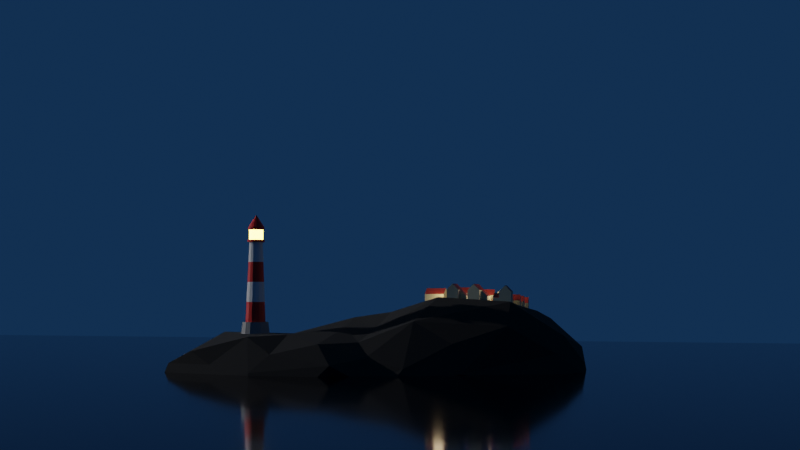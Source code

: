 # Source: houses.blend  (saved by Blender 3.3.6; exported with 4.5.12 LTS)
import bpy
from mathutils import Matrix  # noqa: F401  (used for matrix-valued properties, if any)

bpy.ops.wm.read_factory_settings(use_empty=True)
scene = bpy.context.scene
scene.name = 'Scene'

# ---- collections
col_collection = bpy.data.collections.new('Collection'); scene.collection.children.link(col_collection)
col_houses = bpy.data.collections.new('Houses'); scene.collection.children.link(col_houses)

# ---- materials (node trees are filled in below, after node groups)
mat_white = bpy.data.materials.new('White')
mat_white.use_transparent_shadow = False
mat_red = bpy.data.materials.new('Red')
mat_red.use_transparent_shadow = False
mat_graybase = bpy.data.materials.new('GrayBase')
mat_graybase.use_transparent_shadow = False
mat_emmision = bpy.data.materials.new('Emmision')
mat_emmision.use_transparent_shadow = False
mat_water = bpy.data.materials.new('Water')
mat_water.use_transparent_shadow = False
mat_rock = bpy.data.materials.new('Rock')
mat_rock.use_transparent_shadow = False
mat_houseyellow = bpy.data.materials.new('HouseYellow')
mat_houseyellow.use_transparent_shadow = False
mat_housered = bpy.data.materials.new('HouseRed')
mat_housered.use_transparent_shadow = False

# ---- material node trees
mat_white.use_nodes = True; mat_white.node_tree.nodes.clear()
_N = mat_white.node_tree.nodes; _L = mat_white.node_tree.links
n0 = _N.new('ShaderNodeBsdfPrincipled'); n0.name = 'Principled BSDF'; n0.location = (10, 300)
n0.distribution = 'GGX'
n0.subsurface_method = 'RANDOM_WALK_SKIN'
n0.inputs[3].default_value = 1.45
n0.inputs[27].default_value = (0.0, 0.0, 0.0, 1.0)
n0.inputs[28].default_value = 1.0
n1 = _N.new('ShaderNodeOutputMaterial'); n1.name = 'Material Output'; n1.location = (300, 300)
_L.new(n0.outputs[0], n1.inputs[0])
n1.is_active_output = True
mat_red.use_nodes = True; mat_red.node_tree.nodes.clear()
_N = mat_red.node_tree.nodes; _L = mat_red.node_tree.links
n0 = _N.new('ShaderNodeBsdfPrincipled'); n0.name = 'Principled BSDF'; n0.location = (10, 300)
n0.distribution = 'GGX'
n0.subsurface_method = 'RANDOM_WALK_SKIN'
n0.inputs[0].default_value = (0.8, 0.003795, 0.0, 1.0)
n0.inputs[3].default_value = 1.45
n0.inputs[27].default_value = (0.0, 0.0, 0.0, 1.0)
n0.inputs[28].default_value = 1.0
n1 = _N.new('ShaderNodeOutputMaterial'); n1.name = 'Material Output'; n1.location = (300, 300)
_L.new(n0.outputs[0], n1.inputs[0])
n1.is_active_output = True
mat_graybase.use_nodes = True; mat_graybase.node_tree.nodes.clear()
_N = mat_graybase.node_tree.nodes; _L = mat_graybase.node_tree.links
n0 = _N.new('ShaderNodeBsdfPrincipled'); n0.name = 'Principled BSDF'; n0.location = (10, 300)
n0.distribution = 'GGX'
n0.subsurface_method = 'RANDOM_WALK_SKIN'
n0.inputs[0].default_value = (0.2651, 0.2651, 0.2651, 1.0)
n0.inputs[3].default_value = 1.45
n0.inputs[27].default_value = (0.0, 0.0, 0.0, 1.0)
n0.inputs[28].default_value = 1.0
n1 = _N.new('ShaderNodeOutputMaterial'); n1.name = 'Material Output'; n1.location = (300, 300)
_L.new(n0.outputs[0], n1.inputs[0])
n1.is_active_output = True
mat_emmision.use_nodes = True; mat_emmision.node_tree.nodes.clear()
_N = mat_emmision.node_tree.nodes; _L = mat_emmision.node_tree.links
n0 = _N.new('ShaderNodeBsdfPrincipled'); n0.name = 'Principled BSDF'; n0.location = (10, 300)
n0.distribution = 'GGX'
n0.subsurface_method = 'RANDOM_WALK_SKIN'
n0.inputs[3].default_value = 1.45
n0.inputs[27].default_value = (0.6773, 0.506, 0.07459, 1.0)
n0.inputs[28].default_value = 18.0
n1 = _N.new('ShaderNodeOutputMaterial'); n1.name = 'Material Output'; n1.location = (300, 300)
_L.new(n0.outputs[0], n1.inputs[0])
n1.is_active_output = True
mat_water.use_nodes = True; mat_water.node_tree.nodes.clear()
_N = mat_water.node_tree.nodes; _L = mat_water.node_tree.links
n0 = _N.new('ShaderNodeBsdfPrincipled'); n0.name = 'Principled BSDF'; n0.location = (10, 300)
n0.distribution = 'GGX'
n0.subsurface_method = 'RANDOM_WALK_SKIN'
n0.inputs[0].default_value = (0.00014, 0.0, 0.04203, 1.0)
n0.inputs[1].default_value = 1.0
n0.inputs[2].default_value = 0.09055
n0.inputs[3].default_value = 1.45
n0.inputs[27].default_value = (0.0, 0.0, 0.0, 1.0)
n0.inputs[28].default_value = 1.0
n1 = _N.new('ShaderNodeOutputMaterial'); n1.name = 'Material Output'; n1.location = (300, 300)
_L.new(n0.outputs[0], n1.inputs[0])
n1.is_active_output = True
mat_rock.use_nodes = True; mat_rock.node_tree.nodes.clear()
_N = mat_rock.node_tree.nodes; _L = mat_rock.node_tree.links
n0 = _N.new('ShaderNodeBsdfPrincipled'); n0.name = 'Principled BSDF'; n0.location = (10, 300)
n0.distribution = 'GGX'
n0.subsurface_method = 'RANDOM_WALK_SKIN'
n0.inputs[0].default_value = (0.02038, 0.02038, 0.02038, 1.0)
n0.inputs[2].default_value = 1.0
n0.inputs[3].default_value = 1.45
n0.inputs[27].default_value = (0.0, 0.0, 0.0, 1.0)
n0.inputs[28].default_value = 1.0
n1 = _N.new('ShaderNodeOutputMaterial'); n1.name = 'Material Output'; n1.location = (300, 300)
_L.new(n0.outputs[0], n1.inputs[0])
n1.is_active_output = True
mat_houseyellow.use_nodes = True; mat_houseyellow.node_tree.nodes.clear()
_N = mat_houseyellow.node_tree.nodes; _L = mat_houseyellow.node_tree.links
n0 = _N.new('ShaderNodeBsdfPrincipled'); n0.name = 'Principled BSDF'; n0.location = (10, 300)
n0.distribution = 'GGX'
n0.subsurface_method = 'RANDOM_WALK_SKIN'
n0.inputs[0].default_value = (0.6152, 0.5966, 0.4137, 1.0)
n0.inputs[3].default_value = 1.45
n0.inputs[27].default_value = (0.0, 0.0, 0.0, 1.0)
n0.inputs[28].default_value = 1.0
n1 = _N.new('ShaderNodeOutputMaterial'); n1.name = 'Material Output'; n1.location = (300, 300)
_L.new(n0.outputs[0], n1.inputs[0])
n1.is_active_output = True
mat_housered.use_nodes = True; mat_housered.node_tree.nodes.clear()
_N = mat_housered.node_tree.nodes; _L = mat_housered.node_tree.links
n0 = _N.new('ShaderNodeBsdfPrincipled'); n0.name = 'Principled BSDF'; n0.location = (10, 300)
n0.distribution = 'GGX'
n0.subsurface_method = 'RANDOM_WALK_SKIN'
n0.inputs[0].default_value = (0.3543, 0.03633, 0.02429, 1.0)
n0.inputs[3].default_value = 1.45
n0.inputs[27].default_value = (0.0, 0.0, 0.0, 1.0)
n0.inputs[28].default_value = 1.0
n1 = _N.new('ShaderNodeOutputMaterial'); n1.name = 'Material Output'; n1.location = (300, 300)
_L.new(n0.outputs[0], n1.inputs[0])
n1.is_active_output = True

# ---- world
world_world = bpy.data.worlds.new('World'); scene.world = world_world
world_world.use_nodes = True; world_world.node_tree.nodes.clear()
_N = world_world.node_tree.nodes; _L = world_world.node_tree.links
n0 = _N.new('ShaderNodeOutputWorld'); n0.name = 'World Output'; n0.location = (300, 300)
n1 = _N.new('ShaderNodeBackground'); n1.name = 'Background'; n1.location = (10, 300)
n1.inputs[0].default_value = (0.00587, 0.026, 0.0668, 1.0)
_L.new(n1.outputs[0], n0.inputs[0])
n0.is_active_output = True
world_world.color = (0.05088, 0.05088, 0.05088)
world_world.use_sun_shadow = False
world_world.sun_shadow_jitter_overblur = 0.0

# ---- cameras
cam_camera = bpy.data.cameras.new('Camera')

# ---- lights
light_sun = bpy.data.lights.new('Sun', 'SUN')
light_sun.transmission_factor = 0.0
light_sun.energy = 1.0
light_sun.shadow_soft_size = 0.125
light_point = bpy.data.lights.new('Point', 'POINT')
light_point.color = (1.0, 0.7322, 0.402)
light_point.transmission_factor = 0.0
light_point.energy = 15.0
light_point.shadow_soft_size = 0.25
light_point.shadow_maximum_resolution = 0.006
light_point.use_absolute_resolution = True

# ---- meshes
me_cylinder = bpy.data.meshes.new('Cylinder')
me_cylinder.from_pydata([(1.984e-09, 1.133, 0.0), (0.0, 1.0, 1.0), (0.4336, 1.047, 0.0), (0.3827, 0.9239, 1.0), (0.8012, 0.8012, 0.0), (0.7071, 0.7071, 1.0), (1.047, 0.4336, 0.0), (0.9239, 0.3827, 1.0), (1.133, 1.488e-09, 0.0), (1.0, 0.0, 1.0), (1.047, -0.4336, 0.0), (0.9239, -0.3827, 1.0), (0.8012, -0.8012, 0.0), (0.7071, -0.7071, 1.0), (0.4336, -1.047, 0.0), (0.3827, -0.9239, 1.0), (1.984e-09, -1.133, 0.0), (0.0, -1.0, 1.0), (-0.4336, -1.047, 0.0), (-0.3827, -0.9239, 1.0), (-0.8012, -0.8012, 0.0), (-0.7071, -0.7071, 1.0), (-1.047, -0.4336, 0.0), (-0.9239, -0.3827, 1.0), (-1.133, 1.488e-09, 0.0), (-1.0, 0.0, 1.0), (-1.047, 0.4336, 0.0), (-0.9239, 0.3827, 1.0), (-0.8012, 0.8012, 0.0), (-0.7071, 0.7071, 1.0), (-0.4336, 1.047, 0.0), (-0.3827, 0.9239, 1.0), (0.2968, 0.7166, 1.0), (-3.344e-09, 0.7756, 1.0), (0.5484, 0.5484, 1.0), (0.7166, 0.2968, 1.0), (0.7756, -2.508e-09, 1.0), (0.7166, -0.2968, 1.0), (0.5484, -0.5484, 1.0), (0.2968, -0.7166, 1.0), (-3.344e-09, -0.7756, 1.0), (-0.2968, -0.7166, 1.0), (-0.5484, -0.5484, 1.0), (-0.7166, -0.2968, 1.0), (-0.7756, -2.508e-09, 1.0), (-0.7166, 0.2968, 1.0), (-0.5484, 0.5484, 1.0), (-0.2968, 0.7166, 1.0), (0.2968, 0.7166, 1.0), (-3.344e-09, 0.7756, 1.0), (0.5484, 0.5484, 1.0), (0.7166, 0.2968, 1.0), (0.7756, -2.508e-09, 1.0), (0.7166, -0.2968, 1.0), (0.5484, -0.5484, 1.0), (0.2968, -0.7166, 1.0), (-3.344e-09, -0.7756, 1.0), (-0.2968, -0.7166, 1.0), (-0.5484, -0.5484, 1.0), (-0.7166, -0.2968, 1.0), (-0.7756, -2.508e-09, 1.0), (-0.7166, 0.2968, 1.0), (-0.5484, 0.5484, 1.0), (-0.2968, 0.7166, 1.0), (0.1981, 0.4782, 7.233), (-4.71e-09, 0.5176, 7.233), (0.366, 0.366, 7.233), (0.4782, 0.1981, 7.233), (0.5176, -2.913e-09, 7.233), (0.4782, -0.1981, 7.233), (0.366, -0.366, 7.233), (0.1981, -0.4782, 7.233), (-4.71e-09, -0.5176, 7.233), (-0.1981, -0.4782, 7.233), (-0.366, -0.366, 7.233), (-0.4782, -0.1981, 7.233), (-0.5176, -2.913e-09, 7.233), (-0.4782, 0.1981, 7.233), (-0.366, 0.366, 7.233), (-0.1981, 0.4782, 7.233), (0.2575, 0.6216, 7.233), (-4.447e-09, 0.6728, 7.233), (0.4758, 0.4758, 7.233), (0.6216, 0.2575, 7.233), (0.6728, -2.11e-09, 7.233), (0.6216, -0.2575, 7.233), (0.4758, -0.4758, 7.233), (0.2575, -0.6216, 7.233), (-4.447e-09, -0.6728, 7.233), (-0.2575, -0.6216, 7.233), (-0.4758, -0.4758, 7.233), (-0.6216, -0.2575, 7.233), (-0.6728, -2.11e-09, 7.233), (-0.6216, 0.2575, 7.233), (-0.4758, 0.4758, 7.233), (-0.2575, 0.6216, 7.233), (0.2575, 0.6216, 7.408), (-1.95e-08, 0.6728, 7.408), (0.4758, 0.4758, 7.408), (0.6216, 0.2575, 7.408), (0.6728, -2.11e-09, 7.408), (0.6216, -0.2575, 7.408), (0.4758, -0.4758, 7.408), (0.2575, -0.6216, 7.408), (-1.95e-08, -0.6728, 7.408), (-0.2575, -0.6216, 7.408), (-0.4758, -0.4758, 7.408), (-0.6216, -0.2575, 7.408), (-0.6728, -2.11e-09, 7.408), (-0.6216, 0.2575, 7.408), (-0.4758, 0.4758, 7.408), (-0.2575, 0.6216, 7.408), (0.206, 0.4973, 7.408), (-2.231e-08, 0.5383, 7.408), (0.3806, 0.3806, 7.408), (0.4973, 0.206, 7.408), (0.5383, -1.688e-09, 7.408), (0.4973, -0.206, 7.408), (0.3806, -0.3806, 7.408), (0.206, -0.4973, 7.408), (-2.231e-08, -0.5383, 7.408), (-0.206, -0.4973, 7.408), (-0.3806, -0.3806, 7.408), (-0.4973, -0.206, 7.408), (-0.5383, -1.688e-09, 7.408), (-0.4973, 0.206, 7.408), (-0.3806, 0.3806, 7.408), (-0.206, 0.4973, 7.408), (0.206, 0.4973, 8.187), (8.239e-08, 0.5383, 8.187), (0.3806, 0.3806, 8.187), (0.4973, 0.206, 8.187), (0.5383, -1.688e-09, 8.187), (0.4973, -0.206, 8.187), (0.3806, -0.3806, 8.187), (0.206, -0.4973, 8.187), (8.239e-08, -0.5383, 8.187), (-0.206, -0.4973, 8.187), (-0.3806, -0.3806, 8.187), (-0.4973, -0.206, 8.187), (-0.5383, -1.688e-09, 8.187), (-0.4973, 0.206, 8.187), (-0.3806, 0.3806, 8.187), (-0.206, 0.4973, 8.187), (0.2472, 0.5967, 8.187), (8.304e-08, 0.6459, 8.187), (0.4567, 0.4567, 8.187), (0.5967, 0.2472, 8.187), (0.6459, -2.026e-09, 8.187), (0.5967, -0.2472, 8.187), (0.4567, -0.4567, 8.187), (0.2472, -0.5967, 8.187), (8.304e-08, -0.6459, 8.187), (-0.2472, -0.5967, 8.187), (-0.4567, -0.4567, 8.187), (-0.5967, -0.2472, 8.187), (-0.6459, -2.026e-09, 8.187), (-0.5967, 0.2472, 8.187), (-0.4567, 0.4567, 8.187), (-0.2472, 0.5967, 8.187), (0.2472, 0.5967, 8.387), (1.204e-07, 0.6459, 8.387), (0.4567, 0.4567, 8.387), (0.5967, 0.2472, 8.387), (0.6459, -2.026e-09, 8.387), (0.5967, -0.2472, 8.387), (0.4567, -0.4567, 8.387), (0.2472, -0.5967, 8.387), (1.204e-07, -0.6459, 8.387), (-0.2472, -0.5967, 8.387), (-0.4567, -0.4567, 8.387), (-0.5967, -0.2472, 8.387), (-0.6459, -2.026e-09, 8.387), (-0.5967, 0.2472, 8.387), (-0.4567, 0.4567, 8.387), (-0.2472, 0.5967, 8.387), (2.682e-07, 0.0, 9.387), (2.654e-07, 0.0, 9.387), (2.682e-07, 0.0, 9.387), (2.384e-07, 0.0, 9.387), (2.384e-07, 3.725e-09, 9.387), (2.384e-07, 0.0, 9.387), (2.682e-07, 0.0, 9.387), (2.682e-07, 0.0, 9.387), (2.654e-07, 0.0, 9.387), (2.682e-07, 0.0, 9.387), (2.682e-07, 0.0, 9.387), (2.384e-07, 0.0, 9.387), (2.384e-07, 3.725e-09, 9.387), (2.384e-07, 0.0, 9.387), (2.682e-07, 0.0, 9.387), (2.682e-07, 0.0, 9.387), (-0.657, 0.2721, 2.558), (-0.5974, 0.2474, 4.116), (-0.5378, 0.2227, 5.675), (-0.4116, 0.4116, 5.675), (-0.4572, 0.4572, 4.116), (-0.5028, 0.5028, 2.558), (0.5028, -0.5028, 2.558), (0.4572, -0.4572, 4.116), (0.4116, -0.4116, 5.675), (0.2227, -0.5378, 5.675), (0.2474, -0.5974, 4.116), (0.2721, -0.657, 2.558), (-0.2227, 0.5378, 5.675), (-0.2474, 0.5974, 4.116), (-0.2721, 0.657, 2.558), (-4.369e-09, -0.5821, 5.675), (-4.027e-09, -0.6466, 4.116), (-3.686e-09, -0.7111, 2.558), (-3.686e-09, 0.7111, 2.558), (-4.027e-09, 0.6466, 4.116), (-4.369e-09, 0.5821, 5.675), (0.2227, 0.5378, 5.675), (0.2474, 0.5974, 4.116), (0.2721, 0.657, 2.558), (-0.2227, -0.5378, 5.675), (-0.2474, -0.5974, 4.116), (-0.2721, -0.657, 2.558), (0.4116, 0.4116, 5.675), (0.4572, 0.4572, 4.116), (0.5028, 0.5028, 2.558), (-0.4116, -0.4116, 5.675), (-0.4572, -0.4572, 4.116), (-0.5028, -0.5028, 2.558), (0.5378, 0.2227, 5.675), (0.5974, 0.2474, 4.116), (0.657, 0.2721, 2.558), (-0.5378, -0.2227, 5.675), (-0.5974, -0.2474, 4.116), (-0.657, -0.2721, 2.558), (0.5821, -2.812e-09, 5.675), (0.6466, -2.71e-09, 4.116), (0.7111, -2.609e-09, 2.558), (-0.5821, -2.812e-09, 5.675), (-0.6466, -2.71e-09, 4.116), (-0.7111, -2.609e-09, 2.558), (0.5378, -0.2227, 5.675), (0.5974, -0.2474, 4.116), (0.657, -0.2721, 2.558)], [], [(0, 1, 3, 2), (2, 3, 5, 4), (4, 5, 7, 6), (6, 7, 9, 8), (8, 9, 11, 10), (10, 11, 13, 12), (12, 13, 15, 14), (14, 15, 17, 16), (16, 17, 19, 18), (18, 19, 21, 20), (20, 21, 23, 22), (22, 23, 25, 24), (24, 25, 27, 26), (26, 27, 29, 28), (19, 17, 40, 41), (28, 29, 31, 30), (30, 31, 1, 0), (0, 2, 4, 6, 8, 10, 12, 14, 16, 18, 20, 22, 24, 26, 28, 30), (33, 47, 63, 49), (29, 27, 45, 46), (5, 3, 32, 34), (15, 13, 38, 39), (25, 23, 43, 44), (11, 9, 36, 37), (21, 19, 41, 42), (31, 29, 46, 47), (7, 5, 34, 35), (17, 15, 39, 40), (3, 1, 33, 32), (27, 25, 44, 45), (13, 11, 37, 38), (23, 21, 42, 43), (1, 31, 47, 33), (9, 7, 35, 36), (195, 194, 77, 78), (41, 40, 56, 57), (34, 32, 48, 50), (42, 41, 57, 58), (35, 34, 50, 51), (43, 42, 58, 59), (36, 35, 51, 52), (44, 43, 59, 60), (37, 36, 52, 53), (45, 44, 60, 61), (38, 37, 53, 54), (46, 45, 61, 62), (39, 38, 54, 55), (47, 46, 62, 63), (40, 39, 55, 56), (32, 33, 49, 48), (68, 67, 83, 84), (201, 200, 70, 71), (204, 195, 78, 79), (207, 201, 71, 72), (213, 212, 65, 64), (212, 204, 79, 65), (216, 207, 72, 73), (219, 213, 64, 66), (222, 216, 73, 74), (225, 219, 66, 67), (228, 222, 74, 75), (231, 225, 67, 68), (234, 228, 75, 76), (237, 231, 68, 69), (194, 234, 76, 77), (200, 237, 69, 70), (89, 88, 104, 105), (76, 75, 91, 92), (69, 68, 84, 85), (77, 76, 92, 93), (70, 69, 85, 86), (78, 77, 93, 94), (71, 70, 86, 87), (79, 78, 94, 95), (72, 71, 87, 88), (64, 65, 81, 80), (65, 79, 95, 81), (73, 72, 88, 89), (66, 64, 80, 82), (74, 73, 89, 90), (67, 66, 82, 83), (75, 74, 90, 91), (110, 109, 125, 126), (82, 80, 96, 98), (90, 89, 105, 106), (83, 82, 98, 99), (91, 90, 106, 107), (84, 83, 99, 100), (92, 91, 107, 108), (85, 84, 100, 101), (93, 92, 108, 109), (86, 85, 101, 102), (94, 93, 109, 110), (87, 86, 102, 103), (95, 94, 110, 111), (88, 87, 103, 104), (80, 81, 97, 96), (81, 95, 111, 97), (116, 115, 131, 132), (103, 102, 118, 119), (111, 110, 126, 127), (104, 103, 119, 120), (96, 97, 113, 112), (97, 111, 127, 113), (105, 104, 120, 121), (98, 96, 112, 114), (106, 105, 121, 122), (99, 98, 114, 115), (107, 106, 122, 123), (100, 99, 115, 116), (108, 107, 123, 124), (101, 100, 116, 117), (109, 108, 124, 125), (102, 101, 117, 118), (140, 139, 155, 156), (124, 123, 139, 140), (117, 116, 132, 133), (125, 124, 140, 141), (118, 117, 133, 134), (126, 125, 141, 142), (119, 118, 134, 135), (127, 126, 142, 143), (120, 119, 135, 136), (112, 113, 129, 128), (113, 127, 143, 129), (121, 120, 136, 137), (114, 112, 128, 130), (122, 121, 137, 138), (115, 114, 130, 131), (123, 122, 138, 139), (154, 153, 169, 170), (133, 132, 148, 149), (141, 140, 156, 157), (134, 133, 149, 150), (142, 141, 157, 158), (135, 134, 150, 151), (143, 142, 158, 159), (136, 135, 151, 152), (128, 129, 145, 144), (129, 143, 159, 145), (137, 136, 152, 153), (130, 128, 144, 146), (138, 137, 153, 154), (131, 130, 146, 147), (139, 138, 154, 155), (132, 131, 147, 148), (175, 174, 190, 191), (147, 146, 162, 163), (155, 154, 170, 171), (148, 147, 163, 164), (156, 155, 171, 172), (149, 148, 164, 165), (157, 156, 172, 173), (150, 149, 165, 166), (158, 157, 173, 174), (151, 150, 166, 167), (159, 158, 174, 175), (152, 151, 167, 168), (144, 145, 161, 160), (145, 159, 175, 161), (153, 152, 168, 169), (146, 144, 160, 162), (176, 177, 191, 190, 189, 188, 187, 186, 185, 184, 183, 182, 181, 180, 179, 178), (168, 167, 183, 184), (160, 161, 177, 176), (161, 175, 191, 177), (169, 168, 184, 185), (162, 160, 176, 178), (170, 169, 185, 186), (163, 162, 178, 179), (171, 170, 186, 187), (164, 163, 179, 180), (172, 171, 187, 188), (165, 164, 180, 181), (173, 172, 188, 189), (166, 165, 181, 182), (174, 173, 189, 190), (167, 166, 182, 183), (54, 53, 239, 198), (198, 239, 238, 199), (199, 238, 237, 200), (61, 60, 236, 192), (192, 236, 235, 193), (193, 235, 234, 194), (53, 52, 233, 239), (239, 233, 232, 238), (238, 232, 231, 237), (60, 59, 230, 236), (236, 230, 229, 235), (235, 229, 228, 234), (52, 51, 227, 233), (233, 227, 226, 232), (232, 226, 225, 231), (59, 58, 224, 230), (230, 224, 223, 229), (229, 223, 222, 228), (51, 50, 221, 227), (227, 221, 220, 226), (226, 220, 219, 225), (58, 57, 218, 224), (224, 218, 217, 223), (223, 217, 216, 222), (50, 48, 215, 221), (221, 215, 214, 220), (220, 214, 213, 219), (57, 56, 209, 218), (218, 209, 208, 217), (217, 208, 207, 216), (49, 63, 206, 210), (210, 206, 205, 211), (211, 205, 204, 212), (48, 49, 210, 215), (215, 210, 211, 214), (214, 211, 212, 213), (56, 55, 203, 209), (209, 203, 202, 208), (208, 202, 201, 207), (63, 62, 197, 206), (206, 197, 196, 205), (205, 196, 195, 204), (55, 54, 198, 203), (203, 198, 199, 202), (202, 199, 200, 201), (62, 61, 192, 197), (197, 192, 193, 196), (196, 193, 194, 195)])
me_cylinder.polygons.foreach_set('material_index', [2, 2, 2, 2, 2, 2, 2, 2, 2, 2, 2, 2, 2, 2, 2, 2, 2, 2, 0, 2, 2, 2, 2, 2, 2, 2, 2, 2, 2, 2, 2, 2, 2, 2, 0, 0, 0, 0, 0, 0, 0, 0, 0, 0, 0, 0, 0, 0, 0, 0, 1, 0, 0, 0, 0, 0, 0, 0, 0, 0, 0, 0, 0, 0, 0, 0, 1, 1, 1, 1, 1, 1, 1, 1, 1, 1, 1, 1, 1, 1, 1, 1, 1, 1, 1, 1, 1, 1, 1, 1, 1, 1, 1, 1, 1, 1, 1, 1, 3, 1, 1, 1, 1, 1, 1, 1, 1, 1, 1, 1, 1, 1, 1, 1, 0, 3, 3, 3, 3, 3, 3, 3, 3, 3, 3, 3, 3, 3, 3, 3, 1, 0, 0, 0, 0, 0, 0, 0, 0, 0, 0, 0, 0, 0, 0, 0, 1, 1, 1, 1, 1, 1, 1, 1, 1, 1, 1, 1, 1, 1, 1, 1, 1, 1, 1, 1, 1, 1, 1, 1, 1, 1, 1, 1, 1, 1, 1, 1, 1, 0, 1, 1, 0, 1, 1, 0, 1, 1, 0, 1, 1, 0, 1, 1, 0, 1, 1, 0, 1, 1, 0, 1, 1, 0, 1, 1, 0, 1, 1, 0, 1, 1, 0, 1, 1, 0, 1, 1, 0, 1, 1, 0, 1, 1, 0, 1])
_uv = me_cylinder.uv_layers.new(name='UVMap')
_uv.uv.foreach_set('vector', [1.0, 0.5, 1.0, 1.0, 0.9375, 1.0, 0.9375, 0.5, 0.9375, 0.5, 0.9375, 1.0, 0.875, 1.0, 0.875, 0.5, 0.875, 0.5, 0.875, 1.0, 0.8125, 1.0, 0.8125, 0.5, 0.8125, 0.5, 0.8125, 1.0, 0.75, 1.0, 0.75, 0.5, 0.75, 0.5, 0.75, 1.0, 0.6875, 1.0, 0.6875, 0.5, 0.6875, 0.5, 0.6875, 1.0, 0.625, 1.0, 0.625, 0.5, 0.625, 0.5, 0.625, 1.0, 0.5625, 1.0, 0.5625, 0.5, 0.5625, 0.5, 0.5625, 1.0, 0.5, 1.0, 0.5, 0.5, 0.5, 0.5, 0.5, 1.0, 0.4375, 1.0, 0.4375, 0.5, 0.4375, 0.5, 0.4375, 1.0, 0.375, 1.0, 0.375, 0.5, 0.375, 0.5, 0.375, 1.0, 0.3125, 1.0, 0.3125, 0.5, 0.3125, 0.5, 0.3125, 1.0, 0.25, 1.0, 0.25, 0.5, 0.25, 0.5, 0.25, 1.0, 0.1875, 1.0, 0.1875, 0.5, 0.1875, 0.5, 0.1875, 1.0, 0.125, 1.0, 0.125, 0.5, 0.4375, 1.0, 0.5, 1.0, 0.5, 1.0, 0.4375, 1.0, 0.125, 0.5, 0.125, 1.0, 0.0625, 1.0, 0.0625, 0.5, 0.0625, 0.5, 0.0625, 1.0, 0.0, 1.0, 0.0, 0.5, 0.75, 0.49, 0.8418, 0.4717, 0.9197, 0.4197, 0.9717, 0.3418, 0.99, 0.25, 0.9717, 0.1582, 0.9197, 0.08029, 0.8418, 0.02827, 0.75, 0.01, 0.6582, 0.02827, 0.5803, 0.08029, 0.5283, 0.1582, 0.51, 0.25, 0.5283, 0.3418, 0.5803, 0.4197, 0.6582, 0.4717, 0.0, 1.0, 0.0625, 1.0, 0.0625, 1.0, 0.0, 1.0, 0.125, 1.0, 0.1875, 1.0, 0.1875, 1.0, 0.125, 1.0, 0.875, 1.0, 0.9375, 1.0, 0.9375, 1.0, 0.875, 1.0, 0.5625, 1.0, 0.625, 1.0, 0.625, 1.0, 0.5625, 1.0, 0.25, 1.0, 0.3125, 1.0, 0.3125, 1.0, 0.25, 1.0, 0.6875, 1.0, 0.75, 1.0, 0.75, 1.0, 0.6875, 1.0, 0.375, 1.0, 0.4375, 1.0, 0.4375, 1.0, 0.375, 1.0, 0.0625, 1.0, 0.125, 1.0, 0.125, 1.0, 0.0625, 1.0, 0.8125, 1.0, 0.875, 1.0, 0.875, 1.0, 0.8125, 1.0, 0.5, 1.0, 0.5625, 1.0, 0.5625, 1.0, 0.5, 1.0, 0.9375, 1.0, 1.0, 1.0, 1.0, 1.0, 0.9375, 1.0, 0.1875, 1.0, 0.25, 1.0, 0.25, 1.0, 0.1875, 1.0, 0.625, 1.0, 0.6875, 1.0, 0.6875, 1.0, 0.625, 1.0, 0.3125, 1.0, 0.375, 1.0, 0.375, 1.0, 0.3125, 1.0, 0.0, 1.0, 0.0625, 1.0, 0.0625, 1.0, 0.0, 1.0, 0.75, 1.0, 0.8125, 1.0, 0.8125, 1.0, 0.75, 1.0, 0.125, 1.0, 0.1875, 1.0, 0.1875, 1.0, 0.125, 1.0, 0.4375, 1.0, 0.5, 1.0, 0.5, 1.0, 0.4375, 1.0, 0.875, 1.0, 0.9375, 1.0, 0.9375, 1.0, 0.875, 1.0, 0.375, 1.0, 0.4375, 1.0, 0.4375, 1.0, 0.375, 1.0, 0.8125, 1.0, 0.875, 1.0, 0.875, 1.0, 0.8125, 1.0, 0.3125, 1.0, 0.375, 1.0, 0.375, 1.0, 0.3125, 1.0, 0.75, 1.0, 0.8125, 1.0, 0.8125, 1.0, 0.75, 1.0, 0.25, 1.0, 0.3125, 1.0, 0.3125, 1.0, 0.25, 1.0, 0.6875, 1.0, 0.75, 1.0, 0.75, 1.0, 0.6875, 1.0, 0.1875, 1.0, 0.25, 1.0, 0.25, 1.0, 0.1875, 1.0, 0.625, 1.0, 0.6875, 1.0, 0.6875, 1.0, 0.625, 1.0, 0.125, 1.0, 0.1875, 1.0, 0.1875, 1.0, 0.125, 1.0, 0.5625, 1.0, 0.625, 1.0, 0.625, 1.0, 0.5625, 1.0, 0.0625, 1.0, 0.125, 1.0, 0.125, 1.0, 0.0625, 1.0, 0.5, 1.0, 0.5625, 1.0, 0.5625, 1.0, 0.5, 1.0, 0.9375, 1.0, 1.0, 1.0, 1.0, 1.0, 0.9375, 1.0, 0.75, 1.0, 0.8125, 1.0, 0.8125, 1.0, 0.75, 1.0, 0.5625, 1.0, 0.625, 1.0, 0.625, 1.0, 0.5625, 1.0, 0.0625, 1.0, 0.125, 1.0, 0.125, 1.0, 0.0625, 1.0, 0.5, 1.0, 0.5625, 1.0, 0.5625, 1.0, 0.5, 1.0, 0.9375, 1.0, 1.0, 1.0, 1.0, 1.0, 0.9375, 1.0, 0.0, 1.0, 0.0625, 1.0, 0.0625, 1.0, 0.0, 1.0, 0.4375, 1.0, 0.5, 1.0, 0.5, 1.0, 0.4375, 1.0, 0.875, 1.0, 0.9375, 1.0, 0.9375, 1.0, 0.875, 1.0, 0.375, 1.0, 0.4375, 1.0, 0.4375, 1.0, 0.375, 1.0, 0.8125, 1.0, 0.875, 1.0, 0.875, 1.0, 0.8125, 1.0, 0.3125, 1.0, 0.375, 1.0, 0.375, 1.0, 0.3125, 1.0, 0.75, 1.0, 0.8125, 1.0, 0.8125, 1.0, 0.75, 1.0, 0.25, 1.0, 0.3125, 1.0, 0.3125, 1.0, 0.25, 1.0, 0.6875, 1.0, 0.75, 1.0, 0.75, 1.0, 0.6875, 1.0, 0.1875, 1.0, 0.25, 1.0, 0.25, 1.0, 0.1875, 1.0, 0.625, 1.0, 0.6875, 1.0, 0.6875, 1.0, 0.625, 1.0, 0.4375, 1.0, 0.5, 1.0, 0.5, 1.0, 0.4375, 1.0, 0.25, 1.0, 0.3125, 1.0, 0.3125, 1.0, 0.25, 1.0, 0.6875, 1.0, 0.75, 1.0, 0.75, 1.0, 0.6875, 1.0, 0.1875, 1.0, 0.25, 1.0, 0.25, 1.0, 0.1875, 1.0, 0.625, 1.0, 0.6875, 1.0, 0.6875, 1.0, 0.625, 1.0, 0.125, 1.0, 0.1875, 1.0, 0.1875, 1.0, 0.125, 1.0, 0.5625, 1.0, 0.625, 1.0, 0.625, 1.0, 0.5625, 1.0, 0.0625, 1.0, 0.125, 1.0, 0.125, 1.0, 0.0625, 1.0, 0.5, 1.0, 0.5625, 1.0, 0.5625, 1.0, 0.5, 1.0, 0.9375, 1.0, 1.0, 1.0, 1.0, 1.0, 0.9375, 1.0, 0.0, 1.0, 0.0625, 1.0, 0.0625, 1.0, 0.0, 1.0, 0.4375, 1.0, 0.5, 1.0, 0.5, 1.0, 0.4375, 1.0, 0.875, 1.0, 0.9375, 1.0, 0.9375, 1.0, 0.875, 1.0, 0.375, 1.0, 0.4375, 1.0, 0.4375, 1.0, 0.375, 1.0, 0.8125, 1.0, 0.875, 1.0, 0.875, 1.0, 0.8125, 1.0, 0.3125, 1.0, 0.375, 1.0, 0.375, 1.0, 0.3125, 1.0, 0.125, 1.0, 0.1875, 1.0, 0.1875, 1.0, 0.125, 1.0, 0.875, 1.0, 0.9375, 1.0, 0.9375, 1.0, 0.875, 1.0, 0.375, 1.0, 0.4375, 1.0, 0.4375, 1.0, 0.375, 1.0, 0.8125, 1.0, 0.875, 1.0, 0.875, 1.0, 0.8125, 1.0, 0.3125, 1.0, 0.375, 1.0, 0.375, 1.0, 0.3125, 1.0, 0.75, 1.0, 0.8125, 1.0, 0.8125, 1.0, 0.75, 1.0, 0.25, 1.0, 0.3125, 1.0, 0.3125, 1.0, 0.25, 1.0, 0.6875, 1.0, 0.75, 1.0, 0.75, 1.0, 0.6875, 1.0, 0.1875, 1.0, 0.25, 1.0, 0.25, 1.0, 0.1875, 1.0, 0.625, 1.0, 0.6875, 1.0, 0.6875, 1.0, 0.625, 1.0, 0.125, 1.0, 0.1875, 1.0, 0.1875, 1.0, 0.125, 1.0, 0.5625, 1.0, 0.625, 1.0, 0.625, 1.0, 0.5625, 1.0, 0.0625, 1.0, 0.125, 1.0, 0.125, 1.0, 0.0625, 1.0, 0.5, 1.0, 0.5625, 1.0, 0.5625, 1.0, 0.5, 1.0, 0.9375, 1.0, 1.0, 1.0, 1.0, 1.0, 0.9375, 1.0, 0.0, 1.0, 0.0625, 1.0, 0.0625, 1.0, 0.0, 1.0, 0.75, 1.0, 0.8125, 1.0, 0.8125, 1.0, 0.75, 1.0, 0.5625, 1.0, 0.625, 1.0, 0.625, 1.0, 0.5625, 1.0, 0.0625, 1.0, 0.125, 1.0, 0.125, 1.0, 0.0625, 1.0, 0.5, 1.0, 0.5625, 1.0, 0.5625, 1.0, 0.5, 1.0, 0.9375, 1.0, 1.0, 1.0, 1.0, 1.0, 0.9375, 1.0, 0.0, 1.0, 0.0625, 1.0, 0.0625, 1.0, 0.0, 1.0, 0.4375, 1.0, 0.5, 1.0, 0.5, 1.0, 0.4375, 1.0, 0.875, 1.0, 0.9375, 1.0, 0.9375, 1.0, 0.875, 1.0, 0.375, 1.0, 0.4375, 1.0, 0.4375, 1.0, 0.375, 1.0, 0.8125, 1.0, 0.875, 1.0, 0.875, 1.0, 0.8125, 1.0, 0.3125, 1.0, 0.375, 1.0, 0.375, 1.0, 0.3125, 1.0, 0.75, 1.0, 0.8125, 1.0, 0.8125, 1.0, 0.75, 1.0, 0.25, 1.0, 0.3125, 1.0, 0.3125, 1.0, 0.25, 1.0, 0.6875, 1.0, 0.75, 1.0, 0.75, 1.0, 0.6875, 1.0, 0.1875, 1.0, 0.25, 1.0, 0.25, 1.0, 0.1875, 1.0, 0.625, 1.0, 0.6875, 1.0, 0.6875, 1.0, 0.625, 1.0, 0.25, 1.0, 0.3125, 1.0, 0.3125, 1.0, 0.25, 1.0, 0.25, 1.0, 0.3125, 1.0, 0.3125, 1.0, 0.25, 1.0, 0.6875, 1.0, 0.75, 1.0, 0.75, 1.0, 0.6875, 1.0, 0.1875, 1.0, 0.25, 1.0, 0.25, 1.0, 0.1875, 1.0, 0.625, 1.0, 0.6875, 1.0, 0.6875, 1.0, 0.625, 1.0, 0.125, 1.0, 0.1875, 1.0, 0.1875, 1.0, 0.125, 1.0, 0.5625, 1.0, 0.625, 1.0, 0.625, 1.0, 0.5625, 1.0, 0.0625, 1.0, 0.125, 1.0, 0.125, 1.0, 0.0625, 1.0, 0.5, 1.0, 0.5625, 1.0, 0.5625, 1.0, 0.5, 1.0, 0.9375, 1.0, 1.0, 1.0, 1.0, 1.0, 0.9375, 1.0, 0.0, 1.0, 0.0625, 1.0, 0.0625, 1.0, 0.0, 1.0, 0.4375, 1.0, 0.5, 1.0, 0.5, 1.0, 0.4375, 1.0, 0.875, 1.0, 0.9375, 1.0, 0.9375, 1.0, 0.875, 1.0, 0.375, 1.0, 0.4375, 1.0, 0.4375, 1.0, 0.375, 1.0, 0.8125, 1.0, 0.875, 1.0, 0.875, 1.0, 0.8125, 1.0, 0.3125, 1.0, 0.375, 1.0, 0.375, 1.0, 0.3125, 1.0, 0.375, 1.0, 0.4375, 1.0, 0.4375, 1.0, 0.375, 1.0, 0.6875, 1.0, 0.75, 1.0, 0.75, 1.0, 0.6875, 1.0, 0.1875, 1.0, 0.25, 1.0, 0.25, 1.0, 0.1875, 1.0, 0.625, 1.0, 0.6875, 1.0, 0.6875, 1.0, 0.625, 1.0, 0.125, 1.0, 0.1875, 1.0, 0.1875, 1.0, 0.125, 1.0, 0.5625, 1.0, 0.625, 1.0, 0.625, 1.0, 0.5625, 1.0, 0.0625, 1.0, 0.125, 1.0, 0.125, 1.0, 0.0625, 1.0, 0.5, 1.0, 0.5625, 1.0, 0.5625, 1.0, 0.5, 1.0, 0.9375, 1.0, 1.0, 1.0, 1.0, 1.0, 0.9375, 1.0, 0.0, 1.0, 0.0625, 1.0, 0.0625, 1.0, 0.0, 1.0, 0.4375, 1.0, 0.5, 1.0, 0.5, 1.0, 0.4375, 1.0, 0.875, 1.0, 0.9375, 1.0, 0.9375, 1.0, 0.875, 1.0, 0.375, 1.0, 0.4375, 1.0, 0.4375, 1.0, 0.375, 1.0, 0.8125, 1.0, 0.875, 1.0, 0.875, 1.0, 0.8125, 1.0, 0.3125, 1.0, 0.375, 1.0, 0.375, 1.0, 0.3125, 1.0, 0.75, 1.0, 0.8125, 1.0, 0.8125, 1.0, 0.75, 1.0, 0.0625, 1.0, 0.125, 1.0, 0.125, 1.0, 0.0625, 1.0, 0.8125, 1.0, 0.875, 1.0, 0.875, 1.0, 0.8125, 1.0, 0.3125, 1.0, 0.375, 1.0, 0.375, 1.0, 0.3125, 1.0, 0.75, 1.0, 0.8125, 1.0, 0.8125, 1.0, 0.75, 1.0, 0.25, 1.0, 0.3125, 1.0, 0.3125, 1.0, 0.25, 1.0, 0.6875, 1.0, 0.75, 1.0, 0.75, 1.0, 0.6875, 1.0, 0.1875, 1.0, 0.25, 1.0, 0.25, 1.0, 0.1875, 1.0, 0.625, 1.0, 0.6875, 1.0, 0.6875, 1.0, 0.625, 1.0, 0.125, 1.0, 0.1875, 1.0, 0.1875, 1.0, 0.125, 1.0, 0.5625, 1.0, 0.625, 1.0, 0.625, 1.0, 0.5625, 1.0, 0.0625, 1.0, 0.125, 1.0, 0.125, 1.0, 0.0625, 1.0, 0.5, 1.0, 0.5625, 1.0, 0.5625, 1.0, 0.5, 1.0, 0.9375, 1.0, 1.0, 1.0, 1.0, 1.0, 0.9375, 1.0, 0.0, 1.0, 0.0625, 1.0, 0.0625, 1.0, 0.0, 1.0, 0.4375, 1.0, 0.5, 1.0, 0.5, 1.0, 0.4375, 1.0, 0.875, 1.0, 0.9375, 1.0, 0.9375, 1.0, 0.875, 1.0, 0.3418, 0.4717, 0.25, 0.49, 0.1582, 0.4717, 0.08029, 0.4197, 0.02827, 0.3418, 0.01, 0.25, 0.02827, 0.1582, 0.08029, 0.08029, 0.1582, 0.02827, 0.25, 0.01, 0.3418, 0.02827, 0.4197, 0.08029, 0.4717, 0.1582, 0.49, 0.25, 0.4717, 0.3418, 0.4197, 0.4197, 0.5, 1.0, 0.5625, 1.0, 0.5625, 1.0, 0.5, 1.0, 0.9375, 1.0, 1.0, 1.0, 1.0, 1.0, 0.9375, 1.0, 0.0, 1.0, 0.0625, 1.0, 0.0625, 1.0, 0.0, 1.0, 0.4375, 1.0, 0.5, 1.0, 0.5, 1.0, 0.4375, 1.0, 0.875, 1.0, 0.9375, 1.0, 0.9375, 1.0, 0.875, 1.0, 0.375, 1.0, 0.4375, 1.0, 0.4375, 1.0, 0.375, 1.0, 0.8125, 1.0, 0.875, 1.0, 0.875, 1.0, 0.8125, 1.0, 0.3125, 1.0, 0.375, 1.0, 0.375, 1.0, 0.3125, 1.0, 0.75, 1.0, 0.8125, 1.0, 0.8125, 1.0, 0.75, 1.0, 0.25, 1.0, 0.3125, 1.0, 0.3125, 1.0, 0.25, 1.0, 0.6875, 1.0, 0.75, 1.0, 0.75, 1.0, 0.6875, 1.0, 0.1875, 1.0, 0.25, 1.0, 0.25, 1.0, 0.1875, 1.0, 0.625, 1.0, 0.6875, 1.0, 0.6875, 1.0, 0.625, 1.0, 0.125, 1.0, 0.1875, 1.0, 0.1875, 1.0, 0.125, 1.0, 0.5625, 1.0, 0.625, 1.0, 0.625, 1.0, 0.5625, 1.0, 0.625, 1.0, 0.6875, 1.0, 0.6875, 1.0, 0.625, 1.0, 0.625, 1.0, 0.6875, 1.0, 0.6875, 1.0, 0.625, 1.0, 0.625, 1.0, 0.6875, 1.0, 0.6875, 1.0, 0.625, 1.0, 0.1875, 1.0, 0.25, 1.0, 0.25, 1.0, 0.1875, 1.0, 0.1875, 1.0, 0.25, 1.0, 0.25, 1.0, 0.1875, 1.0, 0.1875, 1.0, 0.25, 1.0, 0.25, 1.0, 0.1875, 1.0, 0.6875, 1.0, 0.75, 1.0, 0.75, 1.0, 0.6875, 1.0, 0.6875, 1.0, 0.75, 1.0, 0.75, 1.0, 0.6875, 1.0, 0.6875, 1.0, 0.75, 1.0, 0.75, 1.0, 0.6875, 1.0, 0.25, 1.0, 0.3125, 1.0, 0.3125, 1.0, 0.25, 1.0, 0.25, 1.0, 0.3125, 1.0, 0.3125, 1.0, 0.25, 1.0, 0.25, 1.0, 0.3125, 1.0, 0.3125, 1.0, 0.25, 1.0, 0.75, 1.0, 0.8125, 1.0, 0.8125, 1.0, 0.75, 1.0, 0.75, 1.0, 0.8125, 1.0, 0.8125, 1.0, 0.75, 1.0, 0.75, 1.0, 0.8125, 1.0, 0.8125, 1.0, 0.75, 1.0, 0.3125, 1.0, 0.375, 1.0, 0.375, 1.0, 0.3125, 1.0, 0.3125, 1.0, 0.375, 1.0, 0.375, 1.0, 0.3125, 1.0, 0.3125, 1.0, 0.375, 1.0, 0.375, 1.0, 0.3125, 1.0, 0.8125, 1.0, 0.875, 1.0, 0.875, 1.0, 0.8125, 1.0, 0.8125, 1.0, 0.875, 1.0, 0.875, 1.0, 0.8125, 1.0, 0.8125, 1.0, 0.875, 1.0, 0.875, 1.0, 0.8125, 1.0, 0.375, 1.0, 0.4375, 1.0, 0.4375, 1.0, 0.375, 1.0, 0.375, 1.0, 0.4375, 1.0, 0.4375, 1.0, 0.375, 1.0, 0.375, 1.0, 0.4375, 1.0, 0.4375, 1.0, 0.375, 1.0, 0.875, 1.0, 0.9375, 1.0, 0.9375, 1.0, 0.875, 1.0, 0.875, 1.0, 0.9375, 1.0, 0.9375, 1.0, 0.875, 1.0, 0.875, 1.0, 0.9375, 1.0, 0.9375, 1.0, 0.875, 1.0, 0.4375, 1.0, 0.5, 1.0, 0.5, 1.0, 0.4375, 1.0, 0.4375, 1.0, 0.5, 1.0, 0.5, 1.0, 0.4375, 1.0, 0.4375, 1.0, 0.5, 1.0, 0.5, 1.0, 0.4375, 1.0, 0.0, 1.0, 0.0625, 1.0, 0.0625, 1.0, 0.0, 1.0, 0.0, 1.0, 0.0625, 1.0, 0.0625, 1.0, 0.0, 1.0, 0.0, 1.0, 0.0625, 1.0, 0.0625, 1.0, 0.0, 1.0, 0.9375, 1.0, 1.0, 1.0, 1.0, 1.0, 0.9375, 1.0, 0.9375, 1.0, 1.0, 1.0, 1.0, 1.0, 0.9375, 1.0, 0.9375, 1.0, 1.0, 1.0, 1.0, 1.0, 0.9375, 1.0, 0.5, 1.0, 0.5625, 1.0, 0.5625, 1.0, 0.5, 1.0, 0.5, 1.0, 0.5625, 1.0, 0.5625, 1.0, 0.5, 1.0, 0.5, 1.0, 0.5625, 1.0, 0.5625, 1.0, 0.5, 1.0, 0.0625, 1.0, 0.125, 1.0, 0.125, 1.0, 0.0625, 1.0, 0.0625, 1.0, 0.125, 1.0, 0.125, 1.0, 0.0625, 1.0, 0.0625, 1.0, 0.125, 1.0, 0.125, 1.0, 0.0625, 1.0, 0.5625, 1.0, 0.625, 1.0, 0.625, 1.0, 0.5625, 1.0, 0.5625, 1.0, 0.625, 1.0, 0.625, 1.0, 0.5625, 1.0, 0.5625, 1.0, 0.625, 1.0, 0.625, 1.0, 0.5625, 1.0, 0.125, 1.0, 0.1875, 1.0, 0.1875, 1.0, 0.125, 1.0, 0.125, 1.0, 0.1875, 1.0, 0.1875, 1.0, 0.125, 1.0, 0.125, 1.0, 0.1875, 1.0, 0.1875, 1.0, 0.125, 1.0])
me_cylinder.materials.append(mat_white)
me_cylinder.materials.append(mat_red)
me_cylinder.materials.append(mat_graybase)
me_cylinder.materials.append(mat_emmision)
me_cylinder.update()
me_plane = bpy.data.meshes.new('Plane')
me_plane.from_pydata([(-1.0, -1.0, 0.0), (1.0, -1.0, 0.0), (-1.0, 1.0, 0.0), (1.0, 1.0, 0.0)], [], [(0, 1, 3, 2)])
_uv = me_plane.uv_layers.new(name='UVMap')
_uv.uv.foreach_set('vector', [0.0, 0.0, 1.0, 0.0, 1.0, 1.0, 0.0, 1.0])
me_plane.materials.append(mat_water)
me_plane.update()
me_icosphere = bpy.data.meshes.new('Icosphere')
me_icosphere.from_pydata([(-0.7933, -1.398, 0.6918), (-0.9448, 0.6025, 0.3802), (-0.9404, 0.9717, 0.03945), (-0.946, -2.039, -0.5146), (3.243, -0.1303, 1.223), (-2.367, -0.664, 0.7079), (3.192, 1.934, -0.1809), (-1.492, 0.8021, -0.06631), (-1.335, -0.9097, -0.5945), (-1.454, 0.7121, 0.1702), (-1.187, 0.07979, 0.5342), (-1.169, -2.453, -0.1729), (-0.9571, -0.6597, 0.6895), (-1.424, -1.811, 0.6561), (1.368, 1.875, 0.4385), (0.03271, 0.02051, 0.9831), (-0.21, -2.436, -0.3128), (-2.124, 0.4008, -0.02143), (3.92, -0.7096, -0.2823), (2.467, 1.95, 0.1521), (4.401, 0.2338, 0.1807), (2.406, -1.232, 0.02211), (4.072, -0.02937, 0.6642), (-3.022, -1.958, -0.1066), (1.86, -0.008116, -1.133), (-1.993, -1.708, 0.555), (-2.965, -1.826, 0.1653), (-2.123, 0.3196, 0.3134), (-2.811, 0.1823, -0.1597), (2.646, -0.02133, -0.7508), (-1.951, -0.5391, -0.2482), (1.408, 0.2815, -1.251), (1.945, 0.5555, -1.138), (4.058, 0.8651, -0.4881), (0.615, 1.658, -0.5179), (3.153, -0.8374, 0.8579), (1.233, -1.936, -0.2232), (0.7756, -0.008827, 1.089), (3.934, 1.697, -0.1922), (1.74, 1.802, -0.3202), (-0.6469, 0.6077, -0.5983), (-0.1114, 0.9778, -0.5973), (3.973, -0.4054, 0.3545), (2.274, 1.417, 1.287), (2.627, 1.328, 1.238), (2.208, -1.106, 0.54), (1.872, 0.06241, 1.311), (1.16, -0.8927, -0.8051), (0.52, 0.8549, 0.8003), (3.246, 0.6089, 1.162), (4.281, 1.04, 0.4295), (2.753, 1.419, -0.2889), (4.374, 0.05102, 0.0), (-1.249, 0.761, -0.2892), (2.436, -0.8646, -0.4609), (2.459, 0.8699, -0.6482), (0.3997, 1.833, 0.212), (1.605, 1.266, -0.9715), (-0.4098, 0.316, 0.8343), (1.756, 2.147, -0.008056), (-2.029, 0.01606, -0.2986), (-1.505, 0.02629, -0.5535), (-0.04752, -1.888, 0.545), (-2.391, -1.375, -0.1999), (-0.8768, -2.078, 0.3618), (3.487, 1.846, 0.1473), (-3.12, -0.9369, 0.1737), (3.616, 0.1761, -0.6293), (-2.833, -1.727, -0.2274), (-2.471, -1.929, 0.3927), (3.526, 1.463, 0.6612), (3.165, -0.5378, 1.293), (4.404, 0.8554, -0.146), (-3.182, -0.4014, -0.1777), (1.207, 0.7875, -1.182), (3.688, 1.019, 0.9669), (-2.977, -0.02816, 0.03715), (-1.922, -1.541, -0.3852), (0.8351, -1.867, -0.155), (-2.042, -2.057, 0.1654), (0.2712, -2.194, 0.1894), (1.465, -0.9823, 0.9383), (1.459, -1.702, 0.1214), (-0.5149, 1.305, 0.07318), (1.14, 1.276, 1.075), (0.5298, -1.325, 0.5603), (0.602, 2.115, 0.1349), (3.458, 0.7729, 1.114), (1.887, 0.8696, 1.247), (-0.1741, 1.277, 0.291), (2.39, 1.939, -0.1399), (0.06691, -0.6889, 0.8129), (0.2294, -1.615, -0.5139), (-0.1164, -1.358, -0.681), (3.443, 1.04, -0.5524), (0.3884, 0.1924, -0.9951), (-0.09887, 0.1238, -1.001), (-1.19, -2.301, 0.0463), (1.785, -0.3841, 1.376), (0.6758, -0.8185, 0.7717), (1.579, -1.225, -0.6812), (0.7494, -1.636, 0.296)], [], [(4, 71, 22), (3, 11, 77), (57, 34, 39), (9, 27, 10), (97, 64, 13), (8, 61, 96), (61, 60, 53), (71, 81, 35), (52, 33, 72), (77, 11, 68), (5, 26, 69), (26, 66, 23), (5, 27, 76), (6, 94, 51), (73, 68, 23), (27, 17, 28), (17, 7, 53), (19, 14, 43), (50, 65, 75), (11, 3, 16), (29, 54, 24), (69, 25, 5), (12, 15, 58), (4, 46, 71), (10, 5, 12), (53, 40, 61), (14, 56, 48), (46, 88, 37), (60, 28, 17), (73, 66, 76), (52, 72, 20), (14, 19, 59), (31, 32, 24), (96, 41, 95), (76, 66, 5), (42, 18, 52), (81, 82, 45), (12, 5, 0), (14, 84, 43), (0, 64, 62), (60, 73, 28), (1, 2, 9), (99, 81, 98), (23, 66, 73), (91, 0, 62), (50, 20, 72), (12, 0, 91), (15, 37, 48), (63, 60, 30), (11, 79, 23), (8, 3, 77), (13, 0, 5), (10, 12, 58), (15, 48, 58), (87, 49, 4), (70, 65, 19), (44, 49, 87), (56, 14, 86), (56, 83, 89), (57, 74, 34), (70, 44, 87), (55, 29, 32), (24, 54, 47), (53, 41, 40), (75, 65, 70), (57, 31, 74), (65, 38, 6), (94, 67, 29), (1, 89, 2), (84, 48, 37), (38, 94, 6), (59, 19, 90), (39, 59, 90), (59, 34, 86), (67, 94, 33), (6, 90, 19), (83, 56, 34), (70, 19, 43), (23, 68, 11), (2, 7, 9), (41, 53, 83), (14, 48, 84), (4, 49, 88), (14, 59, 86), (29, 67, 54), (44, 70, 43), (51, 55, 39), (35, 45, 21), (53, 2, 83), (65, 6, 19), (70, 87, 75), (45, 35, 81), (20, 42, 52), (89, 48, 56), (24, 32, 29), (72, 33, 38), (2, 89, 83), (36, 21, 45), (21, 18, 42), (51, 39, 90), (41, 96, 40), (87, 4, 22), (31, 47, 95), (74, 41, 34), (35, 21, 42), (81, 71, 98), (51, 90, 6), (60, 61, 30), (40, 96, 61), (7, 2, 53), (41, 74, 95), (58, 1, 10), (89, 1, 58), (101, 82, 81), (50, 38, 65), (79, 26, 23), (7, 17, 27), (10, 27, 5), (54, 18, 21), (55, 57, 39), (27, 9, 7), (81, 85, 101), (88, 43, 84), (68, 73, 60), (46, 37, 98), (46, 4, 88), (50, 72, 38), (47, 31, 24), (22, 42, 20), (42, 71, 35), (44, 43, 49), (88, 49, 43), (41, 83, 34), (31, 95, 74), (86, 34, 56), (15, 91, 99), (79, 11, 97), (47, 93, 95), (5, 25, 13), (76, 27, 28), (50, 22, 20), (47, 100, 93), (34, 59, 39), (36, 82, 78), (18, 54, 67), (81, 99, 85), (98, 71, 46), (92, 3, 93), (73, 76, 28), (62, 101, 85), (96, 95, 93), (9, 10, 1), (75, 87, 22), (94, 29, 55), (79, 13, 69), (36, 92, 93), (89, 58, 48), (13, 25, 69), (5, 66, 26), (30, 8, 77), (52, 67, 33), (67, 52, 18), (79, 69, 26), (77, 68, 63), (54, 100, 47), (101, 80, 78), (60, 17, 53), (61, 8, 30), (36, 45, 82), (13, 79, 97), (93, 8, 96), (71, 42, 22), (94, 55, 51), (54, 21, 36), (62, 64, 80), (92, 78, 80), (80, 101, 62), (94, 38, 33), (37, 88, 84), (3, 8, 93), (80, 64, 97), (16, 92, 80), (92, 36, 78), (32, 31, 57), (36, 93, 100), (22, 50, 75), (92, 16, 3), (36, 100, 54), (63, 30, 77), (15, 12, 91), (78, 82, 101), (85, 91, 62), (64, 0, 13), (15, 99, 37), (16, 80, 97), (16, 97, 11), (60, 63, 68), (98, 37, 99), (91, 85, 99), (57, 55, 32)])
_uv = me_icosphere.uv_layers.new(name='UVMap')
_uv.uv.foreach_set('vector', [0.0, 0.0, 0.0, 0.0, 0.0, 0.0, 0.0, 0.0, 0.0, 0.0, 0.0, 0.0, 0.0, 0.0, 0.0, 0.0, 0.0, 0.0, 0.0, 0.0, 0.0, 0.0, 0.0, 0.0, 0.0, 0.0, 0.0, 0.0, 0.0, 0.0, 0.0, 0.0, 0.0, 0.0, 0.0, 0.0, 0.0, 0.0, 0.0, 0.0, 0.0, 0.0, 0.0, 0.0, 0.0, 0.0, 0.0, 0.0, 0.0, 0.0, 0.0, 0.0, 0.0, 0.0, 0.0, 0.0, 0.0, 0.0, 0.0, 0.0, 0.0, 0.0, 0.0, 0.0, 0.0, 0.0, 0.0, 0.0, 0.0, 0.0, 0.0, 0.0, 0.0, 0.0, 0.0, 0.0, 0.0, 0.0, 0.0, 0.0, 0.0, 0.0, 0.0, 0.0, 0.0, 0.0, 0.0, 0.0, 0.0, 0.0, 0.0, 0.0, 0.0, 0.0, 0.0, 0.0, 0.0, 0.0, 0.0, 0.0, 0.0, 0.0, 0.0, 0.0, 0.0, 0.0, 0.0, 0.0, 0.0, 0.0, 0.0, 0.0, 0.0, 0.0, 0.0, 0.0, 0.0, 0.0, 0.0, 0.0, 0.0, 0.0, 0.0, 0.0, 0.0, 0.0, 0.0, 0.0, 0.0, 0.0, 0.0, 0.0, 0.0, 0.0, 0.0, 0.0, 0.0, 0.0, 0.0, 0.0, 0.0, 0.0, 0.0, 0.0, 0.0, 0.0, 0.0, 0.0, 0.0, 0.0, 0.0, 0.0, 0.0, 0.0, 0.0, 0.0, 0.0, 0.0, 0.0, 0.0, 0.0, 0.0, 0.0, 0.0, 0.0, 0.0, 0.0, 0.0, 0.0, 0.0, 0.0, 0.0, 0.0, 0.0, 0.0, 0.0, 0.0, 0.0, 0.0, 0.0, 0.0, 0.0, 0.0, 0.0, 0.0, 0.0, 0.0, 0.0, 0.0, 0.0, 0.0, 0.0, 0.0, 0.0, 0.0, 0.0, 0.0, 0.0, 0.0, 0.0, 0.0, 0.0, 0.0, 0.0, 0.0, 0.0, 0.0, 0.0, 0.0, 0.0, 0.0, 0.0, 0.0, 0.0, 0.0, 0.0, 0.0, 0.0, 0.0, 0.0, 0.0, 0.0, 0.0, 0.0, 0.0, 0.0, 0.0, 0.0, 0.0, 0.0, 0.0, 0.0, 0.0, 0.0, 0.0, 0.0, 0.0, 0.0, 0.0, 0.0, 0.0, 0.0, 0.0, 0.0, 0.0, 0.0, 0.0, 0.0, 0.0, 0.0, 0.0, 0.0, 0.0, 0.0, 0.0, 0.0, 0.0, 0.0, 0.0, 0.0, 0.0, 0.0, 0.0, 0.0, 0.0, 0.0, 0.0, 0.0, 0.0, 0.0, 0.0, 0.0, 0.0, 0.0, 0.0, 0.0, 0.0, 0.0, 0.0, 0.0, 0.0, 0.0, 0.0, 0.0, 0.0, 0.0, 0.0, 0.0, 0.0, 0.0, 0.0, 0.0, 0.0, 0.0, 0.0, 0.0, 0.0, 0.0, 0.0, 0.0, 0.0, 0.0, 0.0, 0.0, 0.0, 0.0, 0.0, 0.0, 0.0, 0.0, 0.0, 0.0, 0.0, 0.0, 0.0, 0.0, 0.0, 0.0, 0.0, 0.0, 0.0, 0.0, 0.0, 0.0, 0.0, 0.0, 0.0, 0.0, 0.0, 0.0, 0.0, 0.0, 0.0, 0.0, 0.0, 0.0, 0.0, 0.0, 0.0, 0.0, 0.0, 0.0, 0.0, 0.0, 0.0, 0.0, 0.0, 0.0, 0.0, 0.0, 0.0, 0.0, 0.0, 0.0, 0.0, 0.0, 0.0, 0.0, 0.0, 0.0, 0.0, 0.0, 0.0, 0.0, 0.0, 0.0, 0.0, 0.0, 0.0, 0.0, 0.0, 0.0, 0.0, 0.0, 0.0, 0.0, 0.0, 0.0, 0.0, 0.0, 0.0, 0.0, 0.0, 0.0, 0.0, 0.0, 0.0, 0.0, 0.0, 0.0, 0.0, 0.0, 0.0, 0.0, 0.0, 0.0, 0.0, 0.0, 0.0, 0.0, 0.0, 0.0, 0.0, 0.0, 0.0, 0.0, 0.0, 0.0, 0.0, 0.0, 0.0, 0.0, 0.0, 0.0, 0.0, 0.0, 0.0, 0.0, 0.0, 0.0, 0.0, 0.0, 0.0, 0.0, 0.0, 0.0, 0.0, 0.0, 0.0, 0.0, 0.0, 0.0, 0.0, 0.0, 0.0, 0.0, 0.0, 0.0, 0.0, 0.0, 0.0, 0.0, 0.0, 0.0, 0.0, 0.0, 0.0, 0.0, 0.0, 0.0, 0.0, 0.0, 0.0, 0.0, 0.0, 0.0, 0.0, 0.0, 0.0, 0.0, 0.0, 0.0, 0.0, 0.0, 0.0, 0.0, 0.0, 0.0, 0.0, 0.0, 0.0, 0.0, 0.0, 0.0, 0.0, 0.0, 0.0, 0.0, 0.0, 0.0, 0.0, 0.0, 0.0, 0.0, 0.0, 0.0, 0.0, 0.0, 0.0, 0.0, 0.0, 0.0, 0.0, 0.0, 0.0, 0.0, 0.0, 0.0, 0.0, 0.0, 0.0, 0.0, 0.0, 0.0, 0.0, 0.0, 0.0, 0.0, 0.0, 0.0, 0.0, 0.0, 0.0, 0.0, 0.0, 0.0, 0.0, 0.0, 0.0, 0.0, 0.0, 0.0, 0.0, 0.0, 0.0, 0.0, 0.0, 0.0, 0.0, 0.0, 0.0, 0.0, 0.0, 0.0, 0.0, 0.0, 0.0, 0.0, 0.0, 0.0, 0.0, 0.0, 0.0, 0.0, 0.0, 0.0, 0.0, 0.0, 0.0, 0.0, 0.0, 0.0, 0.0, 0.0, 0.0, 0.0, 0.0, 0.0, 0.0, 0.0, 0.0, 0.0, 0.0, 0.0, 0.0, 0.0, 0.0, 0.0, 0.0, 0.0, 0.0, 0.0, 0.0, 0.0, 0.0, 0.0, 0.0, 0.0, 0.0, 0.0, 0.0, 0.0, 0.0, 0.0, 0.0, 0.0, 0.0, 0.0, 0.0, 0.0, 0.0, 0.0, 0.0, 0.0, 0.0, 0.0, 0.0, 0.0, 0.0, 0.0, 0.0, 0.0, 0.0, 0.0, 0.0, 0.0, 0.0, 0.0, 0.0, 0.0, 0.0, 0.0, 0.0, 0.0, 0.0, 0.0, 0.0, 0.0, 0.0, 0.0, 0.0, 0.0, 0.0, 0.0, 0.0, 0.0, 0.0, 0.0, 0.0, 0.0, 0.0, 0.0, 0.0, 0.0, 0.0, 0.0, 0.0, 0.0, 0.0, 0.0, 0.0, 0.0, 0.0, 0.0, 0.0, 0.0, 0.0, 0.0, 0.0, 0.0, 0.0, 0.0, 0.0, 0.0, 0.0, 0.0, 0.0, 0.0, 0.0, 0.0, 0.0, 0.0, 0.0, 0.0, 0.0, 0.0, 0.0, 0.0, 0.0, 0.0, 0.0, 0.0, 0.0, 0.0, 0.0, 0.0, 0.0, 0.0, 0.0, 0.0, 0.0, 0.0, 0.0, 0.0, 0.0, 0.0, 0.0, 0.0, 0.0, 0.0, 0.0, 0.0, 0.0, 0.0, 0.0, 0.0, 0.0, 0.0, 0.0, 0.0, 0.0, 0.0, 0.0, 0.0, 0.0, 0.0, 0.0, 0.0, 0.0, 0.0, 0.0, 0.0, 0.0, 0.0, 0.0, 0.0, 0.0, 0.0, 0.0, 0.0, 0.0, 0.0, 0.0, 0.0, 0.0, 0.0, 0.0, 0.0, 0.0, 0.0, 0.0, 0.0, 0.0, 0.0, 0.0, 0.0, 0.0, 0.0, 0.0, 0.0, 0.0, 0.0, 0.0, 0.0, 0.0, 0.0, 0.0, 0.0, 0.0, 0.0, 0.0, 0.0, 0.0, 0.0, 0.0, 0.0, 0.0, 0.0, 0.0, 0.0, 0.0, 0.0, 0.0, 0.0, 0.0, 0.0, 0.0, 0.0, 0.0, 0.0, 0.0, 0.0, 0.0, 0.0, 0.0, 0.0, 0.0, 0.0, 0.0, 0.0, 0.0, 0.0, 0.0, 0.0, 0.0, 0.0, 0.0, 0.0, 0.0, 0.0, 0.0, 0.0, 0.0, 0.0, 0.0, 0.0, 0.0, 0.0, 0.0, 0.0, 0.0, 0.0, 0.0, 0.0, 0.0, 0.0, 0.0, 0.0, 0.0, 0.0, 0.0, 0.0, 0.0, 0.0, 0.0, 0.0, 0.0, 0.0, 0.0, 0.0, 0.0, 0.0, 0.0, 0.0, 0.0, 0.0, 0.0, 0.0, 0.0, 0.0, 0.0, 0.0, 0.0, 0.0, 0.0, 0.0, 0.0, 0.0, 0.0, 0.0, 0.0, 0.0, 0.0, 0.0, 0.0, 0.0, 0.0, 0.0, 0.0, 0.0, 0.0, 0.0, 0.0, 0.0, 0.0, 0.0, 0.0, 0.0, 0.0, 0.0, 0.0, 0.0, 0.0, 0.0, 0.0, 0.0, 0.0, 0.0, 0.0, 0.0, 0.0, 0.0, 0.0, 0.0, 0.0, 0.0, 0.0, 0.0, 0.0, 0.0, 0.0, 0.0, 0.0, 0.0, 0.0, 0.0, 0.0, 0.0, 0.0, 0.0, 0.0, 0.0, 0.0, 0.0, 0.0, 0.0, 0.0, 0.0, 0.0, 0.0, 0.0, 0.0, 0.0, 0.0, 0.0, 0.0, 0.0, 0.0, 0.0, 0.0, 0.0, 0.0, 0.0, 0.0, 0.0, 0.0, 0.0, 0.0, 0.0, 0.0, 0.0, 0.0, 0.0, 0.0, 0.0, 0.0, 0.0, 0.0, 0.0, 0.0, 0.0, 0.0, 0.0, 0.0, 0.0, 0.0, 0.0, 0.0, 0.0, 0.0, 0.0, 0.0, 0.0, 0.0, 0.0, 0.0, 0.0, 0.0, 0.0, 0.0, 0.0, 0.0, 0.0, 0.0, 0.0, 0.0, 0.0, 0.0, 0.0, 0.0, 0.0, 0.0, 0.0, 0.0, 0.0, 0.0, 0.0, 0.0, 0.0, 0.0, 0.0, 0.0, 0.0, 0.0, 0.0, 0.0, 0.0, 0.0, 0.0, 0.0, 0.0, 0.0, 0.0, 0.0, 0.0, 0.0, 0.0, 0.0, 0.0, 0.0, 0.0, 0.0, 0.0, 0.0, 0.0, 0.0, 0.0, 0.0, 0.0, 0.0, 0.0, 0.0, 0.0, 0.0, 0.0, 0.0, 0.0, 0.0, 0.0, 0.0, 0.0, 0.0, 0.0, 0.0, 0.0, 0.0, 0.0, 0.0, 0.0, 0.0, 0.0, 0.0, 0.0, 0.0, 0.0, 0.0, 0.0, 0.0, 0.0, 0.0, 0.0, 0.0, 0.0, 0.0, 0.0, 0.0, 0.0, 0.0, 0.0, 0.0, 0.0, 0.0, 0.0, 0.0, 0.0, 0.0, 0.0, 0.0, 0.0, 0.0, 0.0, 0.0, 0.0, 0.0, 0.0, 0.0, 0.0, 0.0, 0.0, 0.0, 0.0, 0.0, 0.0, 0.0, 0.0, 0.0, 0.0, 0.0, 0.0, 0.0, 0.0, 0.0, 0.0, 0.0, 0.0, 0.0, 0.0, 0.0, 0.0, 0.0, 0.0, 0.0, 0.0, 0.0, 0.0, 0.0, 0.0, 0.0, 0.0, 0.0, 0.0, 0.0, 0.0, 0.0, 0.0, 0.0, 0.0, 0.0, 0.0, 0.0, 0.0, 0.0, 0.0, 0.0, 0.0, 0.0, 0.0, 0.0, 0.0, 0.0, 0.0, 0.0, 0.0, 0.0, 0.0, 0.0, 0.0, 0.0, 0.0, 0.0, 0.0, 0.0, 0.0, 0.0, 0.0, 0.0, 0.0, 0.0, 0.0, 0.0, 0.0, 0.0, 0.0, 0.0, 0.0, 0.0, 0.0, 0.0, 0.0, 0.0, 0.0, 0.0, 0.0, 0.0, 0.0, 0.0, 0.0, 0.0, 0.0, 0.0, 0.0, 0.0, 0.0, 0.0, 0.0, 0.0, 0.0, 0.0, 0.0, 0.0, 0.0, 0.0, 0.0, 0.0, 0.0, 0.0, 0.0, 0.0, 0.0, 0.0, 0.0, 0.0, 0.0, 0.0, 0.0, 0.0, 0.0, 0.0, 0.0, 0.0, 0.0, 0.0, 0.0, 0.0, 0.0, 0.0, 0.0, 0.0, 0.0, 0.0, 0.0, 0.0, 0.0, 0.0, 0.0, 0.0, 0.0, 0.0, 0.0, 0.0])
me_icosphere.materials.append(mat_rock)
me_icosphere.update()
me_cube_002 = bpy.data.meshes.new('Cube.002')
me_cube_002.from_pydata([(0.5119, -0.5119, -0.1633), (0.5119, -0.5119, 0.8605), (-0.5119, -0.5119, -0.1633), (-0.5119, -0.5119, 0.8605), (0.5119, 0.5119, -0.1633), (0.5119, 0.5119, 0.8605), (-0.5119, 0.5119, -0.1633), (-0.5119, 0.5119, 0.8605), (1.192e-07, -0.5119, -0.1633), (1.192e-07, -0.5119, 1.372), (1.192e-07, 0.5119, -0.1633), (1.192e-07, 0.5119, 1.372)], [], [(8, 9, 3, 2), (2, 3, 7, 6), (10, 11, 5, 4), (4, 5, 1, 0), (8, 10, 4, 0), (11, 9, 1, 5), (7, 3, 9, 11), (2, 6, 10, 8), (6, 7, 11, 10), (0, 1, 9, 8)])
me_cube_002.polygons.foreach_set('material_index', [0, 0, 0, 0, 0, 1, 1, 0, 0, 0])
_uv = me_cube_002.uv_layers.new(name='UVMap')
_uv.uv.foreach_set('vector', [0.375, 0.125, 0.625, 0.125, 0.625, 0.25, 0.375, 0.25, 0.375, 0.25, 0.625, 0.25, 0.625, 0.5, 0.375, 0.5, 0.375, 0.625, 0.625, 0.625, 0.625, 0.75, 0.375, 0.75, 0.375, 0.75, 0.625, 0.75, 0.625, 1.0, 0.375, 1.0, 0.125, 0.625, 0.375, 0.625, 0.375, 0.75, 0.125, 0.75, 0.625, 0.625, 0.875, 0.625, 0.875, 0.75, 0.625, 0.75, 0.625, 0.5, 0.875, 0.5, 0.875, 0.625, 0.625, 0.625, 0.125, 0.5, 0.375, 0.5, 0.375, 0.625, 0.125, 0.625, 0.375, 0.5, 0.625, 0.5, 0.625, 0.625, 0.375, 0.625, 0.375, 0.0, 0.625, 0.0, 0.625, 0.125, 0.375, 0.125])
me_cube_002.materials.append(mat_houseyellow)
me_cube_002.materials.append(mat_housered)
me_cube_002.update()
me_cube_005 = bpy.data.meshes.new('Cube.005')
me_cube_005.from_pydata([(0.5119, -0.5119, -0.07267), (0.5119, -0.5119, 0.4393), (-0.5119, -0.5119, -0.07267), (-0.5119, -0.5119, 0.4393), (0.5119, 0.5119, -0.07267), (0.5119, 0.5119, 0.4393), (-0.5119, 0.5119, -0.07267), (-0.5119, 0.5119, 0.4393), (1.192e-07, -0.5119, -0.07267), (1.192e-07, -0.5119, 0.9512), (1.192e-07, 0.5119, -0.07267), (1.192e-07, 0.5119, 0.9512)], [], [(8, 9, 3, 2), (2, 3, 7, 6), (10, 11, 5, 4), (4, 5, 1, 0), (8, 10, 4, 0), (11, 9, 1, 5), (7, 3, 9, 11), (2, 6, 10, 8), (6, 7, 11, 10), (0, 1, 9, 8)])
me_cube_005.polygons.foreach_set('material_index', [0, 0, 0, 0, 0, 1, 1, 0, 0, 0])
_uv = me_cube_005.uv_layers.new(name='UVMap')
_uv.uv.foreach_set('vector', [0.375, 0.125, 0.625, 0.125, 0.625, 0.25, 0.375, 0.25, 0.375, 0.25, 0.625, 0.25, 0.625, 0.5, 0.375, 0.5, 0.375, 0.625, 0.625, 0.625, 0.625, 0.75, 0.375, 0.75, 0.375, 0.75, 0.625, 0.75, 0.625, 1.0, 0.375, 1.0, 0.125, 0.625, 0.375, 0.625, 0.375, 0.75, 0.125, 0.75, 0.625, 0.625, 0.875, 0.625, 0.875, 0.75, 0.625, 0.75, 0.625, 0.5, 0.875, 0.5, 0.875, 0.625, 0.625, 0.625, 0.125, 0.5, 0.375, 0.5, 0.375, 0.625, 0.125, 0.625, 0.375, 0.5, 0.625, 0.5, 0.625, 0.625, 0.375, 0.625, 0.375, 0.0, 0.625, 0.0, 0.625, 0.125, 0.375, 0.125])
me_cube_005.materials.append(mat_houseyellow)
me_cube_005.materials.append(mat_housered)
me_cube_005.update()
me_cube_006 = bpy.data.meshes.new('Cube.006')
me_cube_006.from_pydata([(0.3258, -0.1629, -0.1013), (0.3258, -0.1629, 0.9226), (-0.6981, -0.1629, -0.1013), (-0.6981, -0.1629, 0.9226), (0.3258, 0.861, -0.1013), (0.3258, 0.861, 0.9226), (-0.6981, 0.861, -0.1013), (-0.6981, 0.861, 0.9226), (-0.1862, -0.1629, -0.1013), (-0.1862, -0.1629, 1.435), (-0.1862, 0.861, -0.1013), (-0.1862, 0.861, 1.435), (-0.1862, -0.9308, -0.1013), (0.3258, -0.9308, -0.1013), (0.3258, -0.9308, 0.9226), (-0.1862, -0.9308, 1.435), (-0.6981, -0.9308, 0.9226), (-0.6981, -0.9308, -0.1013), (0.8377, -0.1629, -0.1013), (0.8377, -0.1629, 0.4107), (0.8377, 0.861, 0.4107), (0.8377, 0.861, -0.1013)], [], [(9, 3, 16, 15), (2, 3, 7, 6), (10, 11, 5, 4), (0, 4, 21, 18), (8, 10, 4, 0), (11, 9, 1, 5), (7, 3, 9, 11), (2, 6, 10, 8), (6, 7, 11, 10), (1, 9, 15, 14), (12, 15, 16, 17), (13, 14, 15, 12), (8, 0, 13, 12), (3, 2, 17, 16), (2, 8, 12, 17), (0, 1, 14, 13), (21, 20, 19, 18), (5, 1, 19, 20), (4, 5, 20, 21), (1, 0, 18, 19)])
me_cube_006.polygons.foreach_set('material_index', [1, 0, 0, 0, 0, 1, 1, 0, 0, 1, 0, 0, 0, 0, 0, 0, 0, 1, 0, 0])
_uv = me_cube_006.uv_layers.new(name='UVMap')
_uv.uv.foreach_set('vector', [0.875, 0.625, 0.875, 0.5, 0.875, 0.5, 0.875, 0.625, 0.375, 0.25, 0.625, 0.25, 0.625, 0.5, 0.375, 0.5, 0.375, 0.625, 0.625, 0.625, 0.625, 0.75, 0.375, 0.75, 0.125, 0.75, 0.375, 0.75, 0.375, 0.75, 0.125, 0.75, 0.125, 0.625, 0.375, 0.625, 0.375, 0.75, 0.125, 0.75, 0.625, 0.625, 0.875, 0.625, 0.875, 0.75, 0.625, 0.75, 0.625, 0.5, 0.875, 0.5, 0.875, 0.625, 0.625, 0.625, 0.125, 0.5, 0.375, 0.5, 0.375, 0.625, 0.125, 0.625, 0.375, 0.5, 0.625, 0.5, 0.625, 0.625, 0.375, 0.625, 0.875, 0.75, 0.875, 0.625, 0.875, 0.625, 0.875, 0.75, 0.375, 0.125, 0.625, 0.125, 0.625, 0.25, 0.375, 0.25, 0.375, 0.0, 0.625, 0.0, 0.625, 0.125, 0.375, 0.125, 0.125, 0.625, 0.125, 0.75, 0.125, 0.75, 0.125, 0.625, 0.625, 0.25, 0.375, 0.25, 0.375, 0.25, 0.625, 0.25, 0.125, 0.5, 0.125, 0.625, 0.125, 0.625, 0.125, 0.5, 0.375, 1.0, 0.625, 1.0, 0.625, 1.0, 0.375, 1.0, 0.375, 0.75, 0.625, 0.75, 0.625, 1.0, 0.375, 1.0, 0.625, 0.75, 0.875, 0.75, 0.875, 0.75, 0.625, 0.75, 0.375, 0.75, 0.625, 0.75, 0.625, 0.75, 0.375, 0.75, 0.625, 1.0, 0.375, 1.0, 0.375, 1.0, 0.625, 1.0])
me_cube_006.materials.append(mat_houseyellow)
me_cube_006.materials.append(mat_housered)
me_cube_006.update()
me_cube_007 = bpy.data.meshes.new('Cube.007')
me_cube_007.from_pydata([(0.3258, -0.1629, -0.07676), (0.3258, -0.1629, 0.9471), (-0.6981, -0.1629, -0.07676), (-0.6981, -0.1629, 0.9471), (0.3258, 0.861, -0.07676), (0.3258, 0.861, 0.9471), (-0.6981, 0.861, -0.07676), (-0.6981, 0.861, 0.9471), (-0.1862, -0.1629, -0.07676), (-0.1862, -0.1629, 1.459), (-0.1862, 0.861, -0.07676), (-0.1862, 0.861, 1.459), (-0.1862, -0.9308, -0.07676), (0.3258, -0.9308, -0.07676), (0.3258, -0.9308, 0.9471), (-0.1862, -0.9308, 1.459), (-0.6981, -0.9308, 0.9471), (-0.6981, -0.9308, -0.07676), (0.8377, -0.1629, -0.07676), (0.8377, -0.1629, 0.4352), (0.8377, 0.861, 0.4352), (0.8377, 0.861, -0.07676)], [], [(9, 3, 16, 15), (2, 3, 7, 6), (10, 11, 5, 4), (0, 4, 21, 18), (8, 10, 4, 0), (11, 9, 1, 5), (7, 3, 9, 11), (2, 6, 10, 8), (6, 7, 11, 10), (1, 9, 15, 14), (12, 15, 16, 17), (13, 14, 15, 12), (8, 0, 13, 12), (3, 2, 17, 16), (2, 8, 12, 17), (0, 1, 14, 13), (21, 20, 19, 18), (5, 1, 19, 20), (4, 5, 20, 21), (1, 0, 18, 19)])
me_cube_007.polygons.foreach_set('material_index', [1, 0, 0, 0, 0, 1, 1, 0, 0, 1, 0, 0, 0, 0, 0, 0, 0, 1, 0, 0])
_uv = me_cube_007.uv_layers.new(name='UVMap')
_uv.uv.foreach_set('vector', [0.875, 0.625, 0.875, 0.5, 0.875, 0.5, 0.875, 0.625, 0.375, 0.25, 0.625, 0.25, 0.625, 0.5, 0.375, 0.5, 0.375, 0.625, 0.625, 0.625, 0.625, 0.75, 0.375, 0.75, 0.125, 0.75, 0.375, 0.75, 0.375, 0.75, 0.125, 0.75, 0.125, 0.625, 0.375, 0.625, 0.375, 0.75, 0.125, 0.75, 0.625, 0.625, 0.875, 0.625, 0.875, 0.75, 0.625, 0.75, 0.625, 0.5, 0.875, 0.5, 0.875, 0.625, 0.625, 0.625, 0.125, 0.5, 0.375, 0.5, 0.375, 0.625, 0.125, 0.625, 0.375, 0.5, 0.625, 0.5, 0.625, 0.625, 0.375, 0.625, 0.875, 0.75, 0.875, 0.625, 0.875, 0.625, 0.875, 0.75, 0.375, 0.125, 0.625, 0.125, 0.625, 0.25, 0.375, 0.25, 0.375, 0.0, 0.625, 0.0, 0.625, 0.125, 0.375, 0.125, 0.125, 0.625, 0.125, 0.75, 0.125, 0.75, 0.125, 0.625, 0.625, 0.25, 0.375, 0.25, 0.375, 0.25, 0.625, 0.25, 0.125, 0.5, 0.125, 0.625, 0.125, 0.625, 0.125, 0.5, 0.375, 1.0, 0.625, 1.0, 0.625, 1.0, 0.375, 1.0, 0.375, 0.75, 0.625, 0.75, 0.625, 1.0, 0.375, 1.0, 0.625, 0.75, 0.875, 0.75, 0.875, 0.75, 0.625, 0.75, 0.375, 0.75, 0.625, 0.75, 0.625, 0.75, 0.375, 0.75, 0.625, 1.0, 0.375, 1.0, 0.375, 1.0, 0.625, 1.0])
me_cube_007.materials.append(mat_houseyellow)
me_cube_007.materials.append(mat_housered)
me_cube_007.update()
me_cube_008 = bpy.data.meshes.new('Cube.008')
me_cube_008.from_pydata([(0.7039, -0.5119, -0.102), (0.7039, -0.5119, 0.9219), (-0.32, -0.5119, -0.102), (-0.32, -0.5119, 0.9219), (0.7039, 0.5119, -0.102), (0.7039, 0.5119, 0.9219), (-0.32, 0.5119, -0.102), (-0.32, 0.5119, 0.9219), (0.192, -0.5119, -0.102), (0.192, -0.5119, 1.434), (0.192, 0.5119, -0.102), (0.192, 0.5119, 1.434), (0.7039, -0.5119, 0.4099), (-0.32, -0.5119, 0.4099), (-0.32, 0.5119, 0.4099), (0.7039, 0.5119, 0.4099), (0.192, 0.5119, 0.4099), (0.192, -0.5119, 0.4099), (-0.8319, -0.5119, 0.4099), (-0.8319, -0.5119, -0.102), (-0.8319, 0.5119, -0.102), (-0.8319, 0.5119, 0.4099), (-0.32, -7.153e-07, -0.102), (-0.32, -7.153e-07, 0.9219), (0.7039, -7.153e-07, -0.102), (0.7039, -7.153e-07, 0.9219), (0.192, -7.153e-07, 1.434), (0.192, -7.153e-07, -0.102), (0.7039, -7.153e-07, 0.4099), (-0.32, -7.153e-07, 0.7939), (-0.8319, -7.153e-07, -0.102), (-0.8319, -7.153e-07, 0.7939)], [], [(17, 9, 3, 13), (29, 23, 7, 14), (16, 11, 5, 15), (28, 25, 1, 12), (27, 10, 4, 24), (26, 9, 1, 25), (23, 3, 9, 26), (22, 6, 10, 27), (14, 7, 11, 16), (12, 1, 9, 17), (0, 12, 17, 8), (6, 14, 16, 10), (24, 28, 12, 0), (10, 16, 15, 4), (29, 14, 21, 31), (8, 17, 13, 2), (30, 31, 21, 20), (14, 6, 20, 21), (22, 2, 19, 30), (2, 13, 18, 19), (6, 22, 30, 20), (19, 18, 31, 30), (13, 29, 31, 18), (4, 15, 28, 24), (2, 22, 27, 8), (7, 23, 26, 11), (11, 26, 25, 5), (8, 27, 24, 0), (15, 5, 25, 28), (13, 3, 23, 29)])
me_cube_008.polygons.foreach_set('material_index', [0, 0, 0, 0, 0, 1, 1, 0, 0, 0, 0, 0, 0, 0, 1, 0, 0, 0, 0, 0, 0, 0, 1, 0, 0, 1, 1, 0, 0, 0])
_uv = me_cube_008.uv_layers.new(name='UVMap')
_uv.uv.foreach_set('vector', [0.5, 0.125, 0.625, 0.125, 0.625, 0.25, 0.5, 0.25, 0.5, 0.375, 0.625, 0.375, 0.625, 0.5, 0.5, 0.5, 0.5, 0.625, 0.625, 0.625, 0.625, 0.75, 0.5, 0.75, 0.5, 0.875, 0.625, 0.875, 0.625, 1.0, 0.5, 1.0, 0.25, 0.625, 0.375, 0.625, 0.375, 0.75, 0.25, 0.75, 0.75, 0.625, 0.875, 0.625, 0.875, 0.75, 0.75, 0.75, 0.75, 0.5, 0.875, 0.5, 0.875, 0.625, 0.75, 0.625, 0.25, 0.5, 0.375, 0.5, 0.375, 0.625, 0.25, 0.625, 0.5, 0.5, 0.625, 0.5, 0.625, 0.625, 0.5, 0.625, 0.5, 0.0, 0.625, 0.0, 0.625, 0.125, 0.5, 0.125, 0.375, 0.0, 0.5, 0.0, 0.5, 0.125, 0.375, 0.125, 0.375, 0.5, 0.5, 0.5, 0.5, 0.625, 0.375, 0.625, 0.375, 0.875, 0.5, 0.875, 0.5, 1.0, 0.375, 1.0, 0.375, 0.625, 0.5, 0.625, 0.5, 0.75, 0.375, 0.75, 0.5, 0.375, 0.5, 0.5, 0.5, 0.5, 0.5, 0.375, 0.375, 0.125, 0.5, 0.125, 0.5, 0.25, 0.375, 0.25, 0.375, 0.375, 0.5, 0.375, 0.5, 0.5, 0.375, 0.5, 0.5, 0.5, 0.375, 0.5, 0.375, 0.5, 0.5, 0.5, 0.25, 0.5, 0.125, 0.5, 0.125, 0.5, 0.25, 0.5, 0.375, 0.25, 0.5, 0.25, 0.5, 0.25, 0.375, 0.25, 0.375, 0.5, 0.25, 0.5, 0.25, 0.5, 0.375, 0.5, 0.375, 0.25, 0.5, 0.25, 0.5, 0.375, 0.375, 0.375, 0.5, 0.25, 0.5, 0.375, 0.5, 0.375, 0.5, 0.25, 0.375, 0.75, 0.5, 0.75, 0.5, 0.875, 0.375, 0.875, 0.125, 0.5, 0.25, 0.5, 0.25, 0.625, 0.125, 0.625, 0.625, 0.5, 0.75, 0.5, 0.75, 0.625, 0.625, 0.625, 0.625, 0.625, 0.75, 0.625, 0.75, 0.75, 0.625, 0.75, 0.125, 0.625, 0.25, 0.625, 0.25, 0.75, 0.125, 0.75, 0.5, 0.75, 0.625, 0.75, 0.625, 0.875, 0.5, 0.875, 0.5, 0.25, 0.625, 0.25, 0.625, 0.375, 0.5, 0.375])
me_cube_008.materials.append(mat_houseyellow)
me_cube_008.materials.append(mat_housered)
me_cube_008.update()
me_cube_009 = bpy.data.meshes.new('Cube.009')
me_cube_009.from_pydata([(0.1629, 0.3258, -0.1013), (0.1629, 0.3258, 0.9226), (0.1629, -0.6981, -0.1013), (0.1629, -0.6981, 0.9226), (-0.861, 0.3258, -0.1013), (-0.861, 0.3258, 0.9226), (-0.861, -0.6981, -0.1013), (-0.861, -0.6981, 0.9226), (0.1629, -0.1862, -0.1013), (0.1629, -0.1862, 1.435), (-0.861, -0.1862, -0.1013), (-0.861, -0.1862, 1.435), (0.9308, -0.1862, -0.1013), (0.9308, 0.3258, -0.1013), (0.9308, 0.3258, 0.9226), (0.9308, -0.1862, 1.435), (0.9308, -0.6981, 0.9226), (0.9308, -0.6981, -0.1013), (0.1629, 0.8377, -0.1013), (0.1629, 0.8377, 0.4107), (-0.861, 0.8377, 0.4107), (-0.861, 0.8377, -0.1013)], [], [(9, 3, 16, 15), (2, 3, 7, 6), (10, 11, 5, 4), (0, 4, 21, 18), (8, 10, 4, 0), (11, 9, 1, 5), (7, 3, 9, 11), (2, 6, 10, 8), (6, 7, 11, 10), (1, 9, 15, 14), (12, 15, 16, 17), (13, 14, 15, 12), (8, 0, 13, 12), (3, 2, 17, 16), (2, 8, 12, 17), (0, 1, 14, 13), (21, 20, 19, 18), (5, 1, 19, 20), (4, 5, 20, 21), (1, 0, 18, 19)])
me_cube_009.polygons.foreach_set('material_index', [1, 0, 0, 0, 0, 1, 1, 0, 0, 1, 0, 0, 0, 0, 0, 0, 0, 1, 0, 0])
_uv = me_cube_009.uv_layers.new(name='UVMap')
_uv.uv.foreach_set('vector', [0.875, 0.625, 0.875, 0.5, 0.875, 0.5, 0.875, 0.625, 0.375, 0.25, 0.625, 0.25, 0.625, 0.5, 0.375, 0.5, 0.375, 0.625, 0.625, 0.625, 0.625, 0.75, 0.375, 0.75, 0.125, 0.75, 0.375, 0.75, 0.375, 0.75, 0.125, 0.75, 0.125, 0.625, 0.375, 0.625, 0.375, 0.75, 0.125, 0.75, 0.625, 0.625, 0.875, 0.625, 0.875, 0.75, 0.625, 0.75, 0.625, 0.5, 0.875, 0.5, 0.875, 0.625, 0.625, 0.625, 0.125, 0.5, 0.375, 0.5, 0.375, 0.625, 0.125, 0.625, 0.375, 0.5, 0.625, 0.5, 0.625, 0.625, 0.375, 0.625, 0.875, 0.75, 0.875, 0.625, 0.875, 0.625, 0.875, 0.75, 0.375, 0.125, 0.625, 0.125, 0.625, 0.25, 0.375, 0.25, 0.375, 0.0, 0.625, 0.0, 0.625, 0.125, 0.375, 0.125, 0.125, 0.625, 0.125, 0.75, 0.125, 0.75, 0.125, 0.625, 0.625, 0.25, 0.375, 0.25, 0.375, 0.25, 0.625, 0.25, 0.125, 0.5, 0.125, 0.625, 0.125, 0.625, 0.125, 0.5, 0.375, 1.0, 0.625, 1.0, 0.625, 1.0, 0.375, 1.0, 0.375, 0.75, 0.625, 0.75, 0.625, 1.0, 0.375, 1.0, 0.625, 0.75, 0.875, 0.75, 0.875, 0.75, 0.625, 0.75, 0.375, 0.75, 0.625, 0.75, 0.625, 0.75, 0.375, 0.75, 0.625, 1.0, 0.375, 1.0, 0.375, 1.0, 0.625, 1.0])
me_cube_009.materials.append(mat_houseyellow)
me_cube_009.materials.append(mat_housered)
me_cube_009.update()

# ---- objects
ob_lighthouse = bpy.data.objects.new('Lighthouse', me_cylinder)
ob_water = bpy.data.objects.new('Water', me_plane)
ob_baserocks = bpy.data.objects.new('BaseRocks', me_icosphere)
ob_sun = bpy.data.objects.new('Sun', light_sun)
ob_camera = bpy.data.objects.new('Camera', cam_camera)
ob_point = bpy.data.objects.new('Point', light_point)
ob_point_001 = bpy.data.objects.new('Point.001', light_point)
ob_point_002 = bpy.data.objects.new('Point.002', light_point)
ob_point_003 = bpy.data.objects.new('Point.003', light_point)
ob_point_004 = bpy.data.objects.new('Point.004', light_point)
ob_cube = bpy.data.objects.new('Cube', me_cube_002)
ob_cube_003 = bpy.data.objects.new('Cube.003', me_cube_005)
ob_cube_004 = bpy.data.objects.new('Cube.004', me_cube_006)
ob_cube_005 = bpy.data.objects.new('Cube.005', me_cube_007)
ob_cube_006 = bpy.data.objects.new('Cube.006', me_cube_008)
ob_cube_007 = bpy.data.objects.new('Cube.007', me_cube_009)
ob_cube_008 = bpy.data.objects.new('Cube.008', me_cube_005)
ob_cube_001 = bpy.data.objects.new('Cube.001', me_cube_005)
ob_cube_002 = bpy.data.objects.new('Cube.002', me_cube_007)
ob_cube_010 = bpy.data.objects.new('Cube.010', me_cube_009)
ob_cube_011 = bpy.data.objects.new('Cube.011', me_cube_008)
ob_cube_012 = bpy.data.objects.new('Cube.012', me_cube_008)
ob_cube_013 = bpy.data.objects.new('Cube.013', me_cube_008)
ob_cube_014 = bpy.data.objects.new('Cube.014', me_cube_008)

# ---- transforms, parenting, visibility, modifiers, constraints
ob_lighthouse.location = (-4.027, -2.394, 1.66)
ob_lighthouse.scale = (0.6025, 0.6025, 0.6025)
ob_water.location = (0.0, 0.0, 0.0)
ob_water.scale = (50.0, 35.0, 30.0)
ob_baserocks.location = (0.0, 0.0, 0.0)
ob_baserocks.scale = (2.495, 2.495, 2.495)
ob_sun.location = (11.94, 2.105, 13.65)
ob_sun.rotation_euler = (0.7739, -1.06, -0.7851)
ob_camera.location = (16.28, -51.21, 3.51)
ob_camera.rotation_euler = (1.634, 4.13e-07, 0.2653)
ob_point.location = (6.13, 0.9876, 3.53)
ob_point_001.location = (7.221, 0.01602, 3.53)
ob_point_002.location = (7.311, 1.092, 3.53)
ob_point_003.location = (5.382, 3.17, 3.53)
ob_point_004.location = (4.232, 0.06086, 3.53)
ob_cube.location = (5.834, 2.623, 3.109)
ob_cube.scale = (0.5453, 0.5453, 0.5453)
ob_cube_003.location = (7.903, 0.8426, 2.97)
ob_cube_003.rotation_euler = (0.0, -0.0, 1.641)
ob_cube_003.scale = (0.5453, 0.5453, 0.5453)
ob_cube_004.location = (5.241, -0.4416, 3.269)
ob_cube_004.scale = (0.5453, 0.5453, 0.5453)
ob_cube_005.location = (7.061, 2.043, 2.997)
ob_cube_005.scale = (0.5453, 0.5453, 0.5453)
ob_cube_006.location = (7.512, -0.8467, 3.181)
ob_cube_006.scale = (0.5453, 0.5453, 0.5453)
ob_cube_007.location = (4.608, 2.749, 2.972)
ob_cube_007.scale = (0.5453, 0.5453, 0.5453)
ob_cube_008.location = (8.002, 1.571, 2.908)
ob_cube_008.rotation_euler = (0.0, -0.0, -1.479)
ob_cube_008.scale = (0.5453, 0.5453, 0.5453)
ob_cube_001.location = (7.845, 0.1253, 3.033)
ob_cube_001.rotation_euler = (0.0, -0.0, -1.468)
ob_cube_001.scale = (0.5453, 0.5453, 0.5453)
ob_cube_002.location = (3.949, 0.9217, 3.057)
ob_cube_002.rotation_euler = (0.0, -0.0, 1.429)
ob_cube_002.scale = (0.5453, 0.5453, 0.5453)
ob_cube_010.location = (6.292, -0.615, 3.25)
ob_cube_010.rotation_euler = (0.0, -0.0, -1.639)
ob_cube_010.scale = (0.5453, 0.5453, 0.5453)
ob_cube_011.location = (6.318, 1.772, 3.017)
ob_cube_011.rotation_euler = (0.0, -0.0, 1.58)
ob_cube_011.scale = (0.5453, 0.5453, 0.5453)
ob_cube_012.location = (5.721, 1.717, 3.068)
ob_cube_012.rotation_euler = (0.0, -0.0, 1.58)
ob_cube_012.scale = (0.5453, 0.5453, 0.5453)
ob_cube_013.location = (5.146, 1.703, 3.113)
ob_cube_013.rotation_euler = (0.0, -0.0, 1.58)
ob_cube_013.scale = (0.5453, 0.5453, 0.5453)
ob_cube_014.location = (4.612, 1.682, 3.131)
ob_cube_014.rotation_euler = (0.0, -0.0, 1.58)
ob_cube_014.scale = (0.5453, 0.5453, 0.5453)

# ---- collection membership
scene.collection.objects.link(ob_lighthouse)
scene.collection.objects.link(ob_water)
scene.collection.objects.link(ob_baserocks)
scene.collection.objects.link(ob_sun)
scene.collection.objects.link(ob_camera)
scene.collection.objects.link(ob_point)
scene.collection.objects.link(ob_point_001)
scene.collection.objects.link(ob_point_002)
scene.collection.objects.link(ob_point_003)
scene.collection.objects.link(ob_point_004)
col_houses.objects.link(ob_cube)
col_houses.objects.link(ob_cube_003)
col_houses.objects.link(ob_cube_004)
col_houses.objects.link(ob_cube_005)
col_houses.objects.link(ob_cube_006)
col_houses.objects.link(ob_cube_007)
col_houses.objects.link(ob_cube_008)
col_houses.objects.link(ob_cube_001)
col_houses.objects.link(ob_cube_002)
col_houses.objects.link(ob_cube_010)
col_houses.objects.link(ob_cube_011)
col_houses.objects.link(ob_cube_012)
col_houses.objects.link(ob_cube_013)
col_houses.objects.link(ob_cube_014)

# ---- scene / render settings (as saved in the file)
scene.camera = ob_camera
scene.frame_start = 1; scene.frame_end = 250; scene.frame_set(2)
scene.render.engine = 'BLENDER_EEVEE_NEXT'
scene.cycles.sampling_pattern = 'TABULATED_SOBOL'
scene.cycles.use_light_tree = False
scene.eevee.use_gtao = True
scene.eevee.gtao_distance = 1.5
scene.eevee.use_raytracing = True
scene.view_settings.view_transform = 'Filmic'
bpy.context.view_layer.update()
